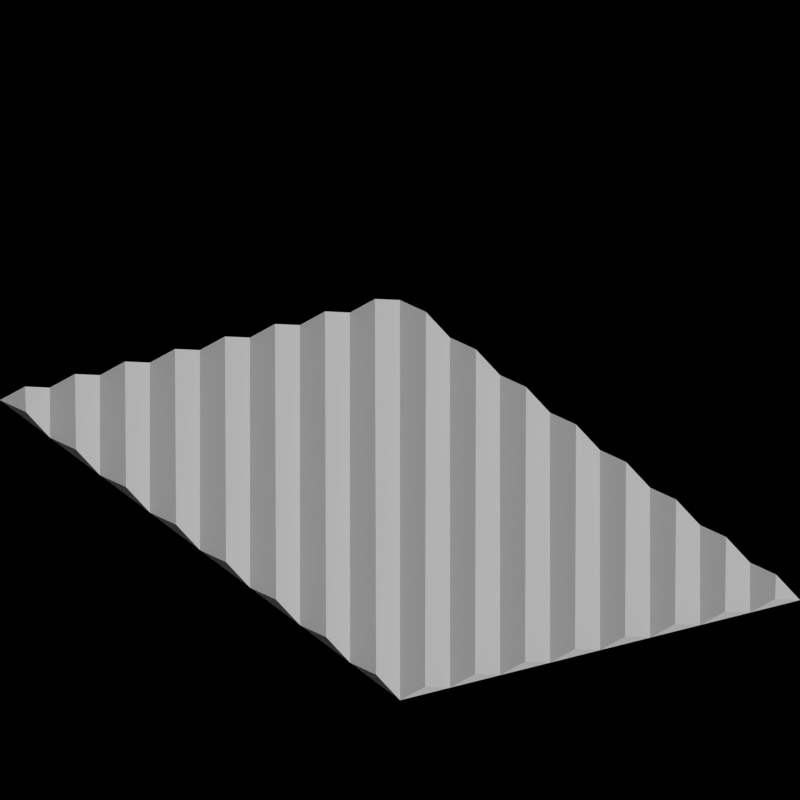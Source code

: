 # Source: terrain_fields.blend  (saved by Blender 2.63.0; exported with 4.5.12 LTS)
import bpy
from mathutils import Matrix  # noqa: F401  (used for matrix-valued properties, if any)

bpy.ops.wm.read_factory_settings(use_empty=True)
scene = bpy.context.scene
scene.name = 'Scene'

# ---- collections
col_collection_1 = bpy.data.collections.new('Collection 1'); scene.collection.children.link(col_collection_1)

# ---- materials (node trees are filled in below, after node groups)
mat_grass_gold1 = bpy.data.materials.new('Grass_Gold1')
mat_grass_gold1.alpha_threshold = 0.0
mat_grass_gold1.use_transparent_shadow = False
mat_grass_gold1.diffuse_color = (0.402, 0.3811, 0.08534, 1.0)
mat_grass_gold1.roughness = 0.5
mat_grass_gold1.line_color = (0.0, 0.0, 0.0, 1.0)
mat_grass_green1 = bpy.data.materials.new('Grass_Green1')
mat_grass_green1.alpha_threshold = 0.0
mat_grass_green1.use_transparent_shadow = False
mat_grass_green1.diffuse_color = (0.1283, 0.402, 0.1214, 1.0)
mat_grass_green1.roughness = 0.5
mat_grass_green1.line_color = (0.0, 0.0, 0.0, 1.0)
mat_mud_normal = bpy.data.materials.new('Mud_Normal')

# ---- material node trees

# ---- world
world_world = bpy.data.worlds.new('World'); scene.world = world_world
world_world.color = (0.0, 0.0, 0.0)
world_world.use_sun_shadow = False
world_world.sun_shadow_jitter_overblur = 0.0
world_world.cycles.sampling_method = 'MANUAL'
world_world.cycles.sample_map_resolution = 256
world_world.light_settings.ao_factor = 0.5

# ---- cameras
cam_camera = bpy.data.cameras.new('Camera')
cam_camera.type = 'ORTHO'
cam_camera.clip_end = 100.0
cam_camera.lens = 35.0
cam_camera.sensor_width = 32.0
cam_camera.sensor_height = 18.0
cam_camera.ortho_scale = 2.828
cam_camera.dof.focus_distance = 0.0
cam_camera.dof.aperture_fstop = 128.0

# ---- lights
light_lamp_004 = bpy.data.lights.new('Lamp.004', 'SUN')
light_lamp_004.transmission_factor = 0.0
light_lamp_004.cutoff_distance = 30.0
light_lamp_004.angle = 1.571
light_lamp_004.energy = 1.0
light_lamp_004.shadow_buffer_clip_start = 1.001
light_lamp_004.shadow_soft_size = 1.0
light_lamp_004.shadow_cascade_max_distance = 1000.0
light_lamp_004.cycles.use_multiple_importance_sampling = False
light_lamp_003 = bpy.data.lights.new('Lamp.003', 'SUN')
light_lamp_003.transmission_factor = 0.0
light_lamp_003.cutoff_distance = 30.0
light_lamp_003.use_shadow = False
light_lamp_003.angle = 1.571
light_lamp_003.energy = 1.0
light_lamp_003.shadow_buffer_clip_start = 1.001
light_lamp_003.shadow_soft_size = 1.0
light_lamp_003.shadow_cascade_max_distance = 1000.0
light_lamp_003.cycles.use_multiple_importance_sampling = False

# ---- meshes
me_plane_005 = bpy.data.meshes.new('Plane.005')
me_plane_005.from_pydata([(-24.0, -1.0, 0.4083), (-26.0, -1.0, 0.8166), (-24.0, 1.0, 0.0), (-26.0, 1.0, 0.4083), (-21.0, -1.0, 0.4083), (-21.0, 1.0, 0.4083), (-19.0, -1.0, 0.4083), (-19.0, 1.0, 0.0), (-16.0, -1.0, 0.4083), (-16.0, 1.0, 0.0), (-14.0, -1.0, 0.0), (-14.0, 1.0, 0.4083), (-9.0, -1.0, 0.0), (-11.0, -1.0, 0.4083), (-9.0, 1.0, 0.0), (-11.0, 1.0, 0.4083), (-6.0, -1.0, 0.4083), (-6.0, 1.0, 0.0), (-4.0, -1.0, 0.0), (-4.0, 1.0, 0.0), (1.0, -1.0, 0.0), (-1.0, -1.0, 0.0), (1.0, 1.0, 0.0), (-1.0, 1.0, 0.0), (-24.0, -1.0, 0.4583), (-26.0, -1.0, 0.8666), (-24.0, 1.0, 0.05), (-26.0, 1.0, 0.4583), (-21.0, -1.0, 0.4583), (-21.0, 1.0, 0.4583), (-19.0, -1.0, 0.4583), (-19.0, 1.0, 0.05), (-16.0, -1.0, 0.4583), (-16.0, 1.0, 0.05), (-14.0, -1.0, 0.05), (-14.0, 1.0, 0.4583), (-9.0, -1.0, 0.05), (-11.0, -1.0, 0.4583), (-9.0, 1.0, 0.05), (-11.0, 1.0, 0.4583), (-6.0, -1.0, 0.4583), (-6.0, 1.0, 0.05), (-4.0, -1.0, 0.05), (-4.0, 1.0, 0.05), (1.0, -1.0, 0.05), (-1.0, -1.0, 0.05), (1.0, 1.0, 0.05), (-1.0, 1.0, 0.05)], [], [(2, 0, 1, 3), (6, 5, 7), (4, 5, 6), (10, 9, 11), (8, 9, 10), (14, 12, 13, 15), (18, 17, 19), (16, 17, 18), (22, 20, 21, 23), (26, 27, 25, 24), (30, 31, 29), (28, 30, 29), (34, 35, 33), (32, 34, 33), (38, 39, 37, 36), (42, 43, 41), (40, 42, 41), (46, 47, 45, 44), (8, 32, 33, 9), (4, 28, 29, 5), (47, 23, 21, 45), (43, 19, 17, 41), (38, 14, 15, 39), (34, 10, 11, 35), (30, 6, 7, 31), (0, 24, 25, 1), (44, 20, 22, 46), (40, 16, 18, 42), (39, 15, 13, 37), (35, 11, 9, 33), (31, 7, 5, 29), (26, 2, 3, 27), (36, 12, 14, 38), (32, 8, 10, 34), (28, 4, 6, 30), (27, 3, 1, 25), (20, 44, 45, 21), (16, 40, 41, 17), (24, 0, 2, 26), (46, 22, 23, 47), (42, 18, 19, 43), (12, 36, 37, 13)])
_uv = me_plane_005.uv_layers.new(name='UVMap')
_uv.uv.foreach_set('vector', [0.9428, 1.0, 0.9428, 0.05556, 0.0, 0.0, 0.0, 0.9444, 0.9706, 0.0003346, 0.0, 0.9702, 0.9996, 1.0, 0.0003352, 0.0, 0.0, 0.9702, 0.9706, 0.0003346, 0.9444, 1.39e-06, 0.05555, 0.9428, 1.0, 0.9428, 0.0, 0.0, 0.05555, 0.9428, 0.9444, 1.39e-06, 1.0, 0.9701, 1.0, 0.0, 9.252e-07, 1.156e-07, 0.0, 0.9701, 1.0, 0.02944, 0.02944, 1.0, 1.0, 1.0, 0.0, 0.0, 0.02944, 1.0, 1.0, 0.02944, 1.0, 1.0, 1.0, 0.0, 0.0, 0.0, 0.0, 1.0, 0.9428, 1.0, 0.0, 0.9444, 0.0, 0.0, 0.9428, 0.05556, 0.9706, 0.0003346, 0.9996, 1.0, 0.0, 0.9702, 0.0003352, 0.0, 0.9706, 0.0003346, 0.0, 0.9702, 0.9444, 1.39e-06, 1.0, 0.9428, 0.05555, 0.9428, 0.0, 0.0, 0.9444, 1.39e-06, 0.05555, 0.9428, 1.0, 0.9701, 0.0, 0.9701, 9.252e-07, 1.156e-07, 1.0, 0.0, 1.0, 0.02944, 1.0, 1.0, 0.02944, 1.0, 0.0, 0.0, 1.0, 0.02944, 0.02944, 1.0, 1.0, 1.0, 0.0, 1.0, 0.0, 0.0, 1.0, 0.0, 0.0, 0.0, 0.0, 0.0, 0.05555, 0.9428, 0.05555, 0.9428, 0.0003352, 0.0, 0.0003352, 0.0, 0.0, 0.9702, 0.0, 0.9702, 0.0, 1.0, 0.0, 1.0, 0.0, 0.0, 0.0, 0.0, 1.0, 1.0, 1.0, 1.0, 0.02944, 1.0, 0.02944, 1.0, 1.0, 0.9701, 1.0, 0.9701, 0.0, 0.9701, 0.0, 0.9701, 0.9444, 1.39e-06, 0.9444, 1.39e-06, 1.0, 0.9428, 1.0, 0.9428, 0.9706, 0.0003346, 0.9706, 0.0003346, 0.9996, 1.0, 0.9996, 1.0, 0.9428, 0.05556, 0.9428, 0.05556, 0.0, 0.0, 0.0, 0.0, 1.0, 0.0, 1.0, 0.0, 1.0, 1.0, 1.0, 1.0, 0.0, 0.0, 0.0, 0.0, 1.0, 0.02944, 1.0, 0.02944, 0.0, 0.9701, 0.0, 0.9701, 9.252e-07, 1.156e-07, 9.252e-07, 1.156e-07, 1.0, 0.9428, 1.0, 0.9428, 0.05555, 0.9428, 0.05555, 0.9428, 0.9996, 1.0, 0.9996, 1.0, 0.0, 0.9702, 0.0, 0.9702, 0.9428, 1.0, 0.9428, 1.0, 0.0, 0.9444, 0.0, 0.9444, 1.0, 0.0, 1.0, 0.0, 1.0, 0.9701, 1.0, 0.9701, 0.0, 0.0, 0.0, 0.0, 0.9444, 1.39e-06, 0.9444, 1.39e-06, 0.0003352, 0.0, 0.0003352, 0.0, 0.9706, 0.0003346, 0.9706, 0.0003346, 0.0, 0.9444, 0.0, 0.9444, 0.0, 0.0, 0.0, 0.0, 1.0, 0.0, 1.0, 0.0, 0.0, 0.0, 0.0, 0.0, 0.0, 0.0, 0.0, 0.0, 0.02944, 1.0, 0.02944, 1.0, 0.9428, 0.05556, 0.9428, 0.05556, 0.9428, 1.0, 0.9428, 1.0, 1.0, 1.0, 1.0, 1.0, 0.0, 1.0, 0.0, 1.0, 1.0, 0.02944, 1.0, 0.02944, 1.0, 1.0, 1.0, 1.0, 1.0, 0.0, 1.0, 0.0, 9.252e-07, 1.156e-07, 9.252e-07, 1.156e-07])
me_plane_005.materials.append(mat_grass_gold1)
me_plane_005.use_remesh_preserve_volume = False
me_plane_005.use_remesh_preserve_attributes = False
me_plane_005.use_mirror_vertex_groups = False
me_plane_005.update()
me_plane_010 = bpy.data.meshes.new('Plane.010')
me_plane_010.from_pydata([(-24.0, -1.0, 0.4083), (-26.0, -1.0, 0.8166), (-24.0, 1.0, 0.0), (-26.0, 1.0, 0.4083), (-21.0, -1.0, 0.4083), (-21.0, 1.0, 0.4083), (-19.0, -1.0, 0.4083), (-19.0, 1.0, 0.0), (-16.0, -1.0, 0.4083), (-16.0, 1.0, 0.0), (-14.0, -1.0, 0.0), (-14.0, 1.0, 0.4083), (-9.0, -1.0, 0.0), (-11.0, -1.0, 0.4083), (-9.0, 1.0, 0.0), (-11.0, 1.0, 0.4083), (-6.0, -1.0, 0.4083), (-6.0, 1.0, 0.0), (-4.0, -1.0, 0.0), (-4.0, 1.0, 0.0), (1.0, -1.0, 0.0), (-1.0, -1.0, 0.0), (1.0, 1.0, 0.0), (-1.0, 1.0, 0.0), (-24.0, -1.0, 0.2083), (-26.0, -1.0, 0.6166), (-24.0, 1.0, -0.2), (-26.0, 1.0, 0.2083), (-21.0, -1.0, 0.2083), (-21.0, 1.0, 0.2083), (-19.0, -1.0, 0.2083), (-19.0, 1.0, -0.2), (-16.0, -1.0, 0.2083), (-16.0, 1.0, -0.2), (-14.0, -1.0, -0.2), (-14.0, 1.0, 0.2083), (-9.0, -1.0, -0.2), (-11.0, -1.0, 0.2083), (-9.0, 1.0, -0.2), (-11.0, 1.0, 0.2083), (-6.0, -1.0, 0.2083), (-6.0, 1.0, -0.2), (-4.0, -1.0, -0.2), (-4.0, 1.0, -0.2), (1.0, -1.0, -0.2), (-1.0, -1.0, -0.2), (1.0, 1.0, -0.2), (-1.0, 1.0, -0.2)], [], [(2, 3, 1, 0), (6, 7, 5), (4, 6, 5), (10, 11, 9), (8, 10, 9), (14, 15, 13, 12), (18, 19, 17), (16, 18, 17), (22, 23, 21, 20), (26, 24, 25, 27), (30, 29, 31), (28, 29, 30), (34, 33, 35), (32, 33, 34), (38, 36, 37, 39), (42, 41, 43), (40, 41, 42), (46, 44, 45, 47), (8, 9, 33, 32), (4, 5, 29, 28), (47, 45, 21, 23), (43, 41, 17, 19), (38, 39, 15, 14), (34, 35, 11, 10), (30, 31, 7, 6), (0, 1, 25, 24), (44, 46, 22, 20), (40, 42, 18, 16), (39, 37, 13, 15), (35, 33, 9, 11), (31, 29, 5, 7), (26, 27, 3, 2), (36, 38, 14, 12), (32, 34, 10, 8), (28, 30, 6, 4), (27, 25, 1, 3), (20, 21, 45, 44), (16, 17, 41, 40), (24, 26, 2, 0), (46, 47, 23, 22), (42, 43, 19, 18), (12, 13, 37, 36)])
_uv = me_plane_010.uv_layers.new(name='UVMap')
_uv.uv.foreach_set('vector', [0.9428, 1.0, 0.0, 0.9444, 0.0, 0.0, 0.9428, 0.05556, 0.9706, 0.0003346, 0.9996, 1.0, 0.0, 0.9702, 0.0003352, 0.0, 0.9706, 0.0003346, 0.0, 0.9702, 0.9444, 1.39e-06, 1.0, 0.9428, 0.05555, 0.9428, 0.0, 0.0, 0.9444, 1.39e-06, 0.05555, 0.9428, 1.0, 0.9701, 0.0, 0.9701, 9.252e-07, 1.156e-07, 1.0, 0.0, 1.0, 0.02944, 1.0, 1.0, 0.02944, 1.0, 0.0, 0.0, 1.0, 0.02944, 0.02944, 1.0, 1.0, 1.0, 0.0, 1.0, 0.0, 0.0, 1.0, 0.0, 0.9428, 1.0, 0.9428, 0.05556, 0.0, 0.0, 0.0, 0.9444, 0.9706, 0.0003346, 0.0, 0.9702, 0.9996, 1.0, 0.0003352, 0.0, 0.0, 0.9702, 0.9706, 0.0003346, 0.9444, 1.39e-06, 0.05555, 0.9428, 1.0, 0.9428, 0.0, 0.0, 0.05555, 0.9428, 0.9444, 1.39e-06, 1.0, 0.9701, 1.0, 0.0, 9.252e-07, 1.156e-07, 0.0, 0.9701, 1.0, 0.02944, 0.02944, 1.0, 1.0, 1.0, 0.0, 0.0, 0.02944, 1.0, 1.0, 0.02944, 1.0, 1.0, 1.0, 0.0, 0.0, 0.0, 0.0, 1.0, 0.0, 0.0, 0.05555, 0.9428, 0.05555, 0.9428, 0.0, 0.0, 0.0003352, 0.0, 0.0, 0.9702, 0.0, 0.9702, 0.0003352, 0.0, 0.0, 1.0, 0.0, 0.0, 0.0, 0.0, 0.0, 1.0, 1.0, 1.0, 0.02944, 1.0, 0.02944, 1.0, 1.0, 1.0, 1.0, 0.9701, 0.0, 0.9701, 0.0, 0.9701, 1.0, 0.9701, 0.9444, 1.39e-06, 1.0, 0.9428, 1.0, 0.9428, 0.9444, 1.39e-06, 0.9706, 0.0003346, 0.9996, 1.0, 0.9996, 1.0, 0.9706, 0.0003346, 0.9428, 0.05556, 0.0, 0.0, 0.0, 0.0, 0.9428, 0.05556, 1.0, 0.0, 1.0, 1.0, 1.0, 1.0, 1.0, 0.0, 0.0, 0.0, 1.0, 0.02944, 1.0, 0.02944, 0.0, 0.0, 0.0, 0.9701, 9.252e-07, 1.156e-07, 9.252e-07, 1.156e-07, 0.0, 0.9701, 1.0, 0.9428, 0.05555, 0.9428, 0.05555, 0.9428, 1.0, 0.9428, 0.9996, 1.0, 0.0, 0.9702, 0.0, 0.9702, 0.9996, 1.0, 0.9428, 1.0, 0.0, 0.9444, 0.0, 0.9444, 0.9428, 1.0, 1.0, 0.0, 1.0, 0.9701, 1.0, 0.9701, 1.0, 0.0, 0.0, 0.0, 0.9444, 1.39e-06, 0.9444, 1.39e-06, 0.0, 0.0, 0.0003352, 0.0, 0.9706, 0.0003346, 0.9706, 0.0003346, 0.0003352, 0.0, 0.0, 0.9444, 0.0, 0.0, 0.0, 0.0, 0.0, 0.9444, 1.0, 0.0, 0.0, 0.0, 0.0, 0.0, 1.0, 0.0, 0.0, 0.0, 0.02944, 1.0, 0.02944, 1.0, 0.0, 0.0, 0.9428, 0.05556, 0.9428, 1.0, 0.9428, 1.0, 0.9428, 0.05556, 1.0, 1.0, 0.0, 1.0, 0.0, 1.0, 1.0, 1.0, 1.0, 0.02944, 1.0, 1.0, 1.0, 1.0, 1.0, 0.02944, 1.0, 0.0, 9.252e-07, 1.156e-07, 9.252e-07, 1.156e-07, 1.0, 0.0])
me_plane_010.materials.append(mat_grass_gold1)
me_plane_010.use_remesh_preserve_volume = False
me_plane_010.use_remesh_preserve_attributes = False
me_plane_010.use_mirror_vertex_groups = False
me_plane_010.update()
me_plane_004 = bpy.data.meshes.new('Plane.004')
me_plane_004.from_pydata([(-24.0, -1.0, 0.4083), (-26.0, -1.0, 0.8166), (-24.0, 1.0, 0.0), (-26.0, 1.0, 0.4083), (-21.0, -1.0, 0.4083), (-21.0, 1.0, 0.4083), (-19.0, -1.0, 0.4083), (-19.0, 1.0, 0.0), (-16.0, -1.0, 0.4083), (-16.0, 1.0, 0.0), (-14.0, -1.0, 0.0), (-14.0, 1.0, 0.4083), (-9.0, -1.0, 0.0), (-11.0, -1.0, 0.4083), (-9.0, 1.0, 0.0), (-11.0, 1.0, 0.4083), (-6.0, -1.0, 0.4083), (-6.0, 1.0, 0.0), (-4.0, -1.0, 0.0), (-4.0, 1.0, 0.0), (1.0, -1.0, 0.0), (-1.0, -1.0, 0.0), (1.0, 1.0, 0.0), (-1.0, 1.0, 0.0), (-24.0, -1.0, 0.4583), (-26.0, -1.0, 0.8666), (-24.0, 1.0, 0.05), (-26.0, 1.0, 0.4583), (-21.0, -1.0, 0.4583), (-21.0, 1.0, 0.4583), (-19.0, -1.0, 0.4583), (-19.0, 1.0, 0.05), (-16.0, -1.0, 0.4583), (-16.0, 1.0, 0.05), (-14.0, -1.0, 0.05), (-14.0, 1.0, 0.4583), (-9.0, -1.0, 0.05), (-11.0, -1.0, 0.4583), (-9.0, 1.0, 0.05), (-11.0, 1.0, 0.4583), (-6.0, -1.0, 0.4583), (-6.0, 1.0, 0.05), (-4.0, -1.0, 0.05), (-4.0, 1.0, 0.05), (1.0, -1.0, 0.05), (-1.0, -1.0, 0.05), (1.0, 1.0, 0.05), (-1.0, 1.0, 0.05)], [], [(2, 0, 1, 3), (6, 5, 7), (4, 5, 6), (10, 9, 11), (8, 9, 10), (14, 12, 13, 15), (18, 17, 19), (16, 17, 18), (22, 20, 21, 23), (26, 27, 25, 24), (30, 31, 29), (28, 30, 29), (34, 35, 33), (32, 34, 33), (38, 39, 37, 36), (42, 43, 41), (40, 42, 41), (46, 47, 45, 44), (27, 3, 1, 25), (20, 44, 45, 21), (16, 40, 41, 17), (24, 0, 2, 26), (46, 22, 23, 47), (42, 18, 19, 43), (12, 36, 37, 13), (8, 32, 33, 9), (4, 28, 29, 5), (47, 23, 21, 45), (43, 19, 17, 41), (38, 14, 15, 39), (34, 10, 11, 35), (30, 6, 7, 31), (0, 24, 25, 1), (44, 20, 22, 46), (40, 16, 18, 42), (39, 15, 13, 37), (35, 11, 9, 33), (31, 7, 5, 29), (26, 2, 3, 27), (36, 12, 14, 38), (32, 8, 10, 34), (28, 4, 6, 30)])
_uv = me_plane_004.uv_layers.new(name='UVMap')
_uv.uv.foreach_set('vector', [0.9428, 1.0, 0.9428, 0.05556, 0.0, 0.0, 0.0, 0.9444, 0.9706, 0.0003346, 0.0, 0.9702, 0.9996, 1.0, 0.0003352, 0.0, 0.0, 0.9702, 0.9706, 0.0003346, 0.9444, 1.39e-06, 0.05555, 0.9428, 1.0, 0.9428, 0.0, 0.0, 0.05555, 0.9428, 0.9444, 1.39e-06, 1.0, 0.9701, 1.0, 0.0, 9.252e-07, 1.156e-07, 0.0, 0.9701, 1.0, 0.02944, 0.02944, 1.0, 1.0, 1.0, 0.0, 0.0, 0.02944, 1.0, 1.0, 0.02944, 1.0, 1.0, 1.0, 0.0, 0.0, 0.0, 0.0, 1.0, 0.9428, 1.0, 0.0, 0.9444, 0.0, 0.0, 0.9428, 0.05556, 0.9706, 0.0003346, 0.9996, 1.0, 0.0, 0.9702, 0.0003352, 0.0, 0.9706, 0.0003346, 0.0, 0.9702, 0.9444, 1.39e-06, 1.0, 0.9428, 0.05555, 0.9428, 0.0, 0.0, 0.9444, 1.39e-06, 0.05555, 0.9428, 1.0, 0.9701, 0.0, 0.9701, 9.252e-07, 1.156e-07, 1.0, 0.0, 1.0, 0.02944, 1.0, 1.0, 0.02944, 1.0, 0.0, 0.0, 1.0, 0.02944, 0.02944, 1.0, 1.0, 1.0, 0.0, 1.0, 0.0, 0.0, 1.0, 0.0, 0.0, 0.9444, 0.0, 0.9444, 0.0, 0.0, 0.0, 0.0, 1.0, 0.0, 1.0, 0.0, 0.0, 0.0, 0.0, 0.0, 0.0, 0.0, 0.0, 0.0, 0.02944, 1.0, 0.02944, 1.0, 0.9428, 0.05556, 0.9428, 0.05556, 0.9428, 1.0, 0.9428, 1.0, 1.0, 1.0, 1.0, 1.0, 0.0, 1.0, 0.0, 1.0, 1.0, 0.02944, 1.0, 0.02944, 1.0, 1.0, 1.0, 1.0, 1.0, 0.0, 1.0, 0.0, 9.252e-07, 1.156e-07, 9.252e-07, 1.156e-07, 0.0, 0.0, 0.0, 0.0, 0.05555, 0.9428, 0.05555, 0.9428, 0.0003352, 0.0, 0.0003352, 0.0, 0.0, 0.9702, 0.0, 0.9702, 0.0, 1.0, 0.0, 1.0, 0.0, 0.0, 0.0, 0.0, 1.0, 1.0, 1.0, 1.0, 0.02944, 1.0, 0.02944, 1.0, 1.0, 0.9701, 1.0, 0.9701, 0.0, 0.9701, 0.0, 0.9701, 0.9444, 1.39e-06, 0.9444, 1.39e-06, 1.0, 0.9428, 1.0, 0.9428, 0.9706, 0.0003346, 0.9706, 0.0003346, 0.9996, 1.0, 0.9996, 1.0, 0.9428, 0.05556, 0.9428, 0.05556, 0.0, 0.0, 0.0, 0.0, 1.0, 0.0, 1.0, 0.0, 1.0, 1.0, 1.0, 1.0, 0.0, 0.0, 0.0, 0.0, 1.0, 0.02944, 1.0, 0.02944, 0.0, 0.9701, 0.0, 0.9701, 9.252e-07, 1.156e-07, 9.252e-07, 1.156e-07, 1.0, 0.9428, 1.0, 0.9428, 0.05555, 0.9428, 0.05555, 0.9428, 0.9996, 1.0, 0.9996, 1.0, 0.0, 0.9702, 0.0, 0.9702, 0.9428, 1.0, 0.9428, 1.0, 0.0, 0.9444, 0.0, 0.9444, 1.0, 0.0, 1.0, 0.0, 1.0, 0.9701, 1.0, 0.9701, 0.0, 0.0, 0.0, 0.0, 0.9444, 1.39e-06, 0.9444, 1.39e-06, 0.0003352, 0.0, 0.0003352, 0.0, 0.9706, 0.0003346, 0.9706, 0.0003346])
me_plane_004.materials.append(mat_grass_green1)
me_plane_004.use_remesh_preserve_volume = False
me_plane_004.use_remesh_preserve_attributes = False
me_plane_004.use_mirror_vertex_groups = False
me_plane_004.update()
me_plane_011 = bpy.data.meshes.new('Plane.011')
me_plane_011.from_pydata([(-24.0, -1.0, 0.4083), (-26.0, -1.0, 0.8166), (-24.0, 1.0, 0.0), (-26.0, 1.0, 0.4083), (-21.0, -1.0, 0.4083), (-21.0, 1.0, 0.4083), (-19.0, -1.0, 0.4083), (-19.0, 1.0, 0.0), (-16.0, -1.0, 0.4083), (-16.0, 1.0, 0.0), (-14.0, -1.0, 0.0), (-14.0, 1.0, 0.4083), (-9.0, -1.0, 0.0), (-11.0, -1.0, 0.4083), (-9.0, 1.0, 0.0), (-11.0, 1.0, 0.4083), (-6.0, -1.0, 0.4083), (-6.0, 1.0, 0.0), (-4.0, -1.0, 0.0), (-4.0, 1.0, 0.0), (1.0, -1.0, 0.0), (-1.0, -1.0, 0.0), (1.0, 1.0, 0.0), (-1.0, 1.0, 0.0), (-24.0, -1.0, 0.2583), (-26.0, -1.0, 0.6666), (-24.0, 1.0, -0.15), (-26.0, 1.0, 0.2583), (-21.0, -1.0, 0.2583), (-21.0, 1.0, 0.2583), (-19.0, -1.0, 0.2583), (-19.0, 1.0, -0.15), (-16.0, -1.0, 0.2583), (-16.0, 1.0, -0.15), (-14.0, -1.0, -0.15), (-14.0, 1.0, 0.2583), (-9.0, -1.0, -0.15), (-11.0, -1.0, 0.2583), (-9.0, 1.0, -0.15), (-11.0, 1.0, 0.2583), (-6.0, -1.0, 0.2583), (-6.0, 1.0, -0.15), (-4.0, -1.0, -0.15), (-4.0, 1.0, -0.15), (1.0, -1.0, -0.15), (-1.0, -1.0, -0.15), (1.0, 1.0, -0.15), (-1.0, 1.0, -0.15)], [], [(2, 3, 1, 0), (6, 7, 5), (4, 6, 5), (10, 11, 9), (8, 10, 9), (14, 15, 13, 12), (18, 19, 17), (16, 18, 17), (22, 23, 21, 20), (26, 24, 25, 27), (30, 29, 31), (28, 29, 30), (34, 33, 35), (32, 33, 34), (38, 36, 37, 39), (42, 41, 43), (40, 41, 42), (46, 44, 45, 47), (8, 9, 33, 32), (4, 5, 29, 28), (47, 45, 21, 23), (43, 41, 17, 19), (38, 39, 15, 14), (34, 35, 11, 10), (30, 31, 7, 6), (0, 1, 25, 24), (44, 46, 22, 20), (40, 42, 18, 16), (39, 37, 13, 15), (35, 33, 9, 11), (31, 29, 5, 7), (26, 27, 3, 2), (36, 38, 14, 12), (32, 34, 10, 8), (28, 30, 6, 4), (27, 25, 1, 3), (20, 21, 45, 44), (16, 17, 41, 40), (24, 26, 2, 0), (46, 47, 23, 22), (42, 43, 19, 18), (12, 13, 37, 36)])
_uv = me_plane_011.uv_layers.new(name='UVMap')
_uv.uv.foreach_set('vector', [0.9428, 1.0, 0.0, 0.9444, 0.0, 0.0, 0.9428, 0.05556, 0.9706, 0.0003346, 0.9996, 1.0, 0.0, 0.9702, 0.0003352, 0.0, 0.9706, 0.0003346, 0.0, 0.9702, 0.9444, 1.39e-06, 1.0, 0.9428, 0.05555, 0.9428, 0.0, 0.0, 0.9444, 1.39e-06, 0.05555, 0.9428, 1.0, 0.9701, 0.0, 0.9701, 9.252e-07, 1.156e-07, 1.0, 0.0, 1.0, 0.02944, 1.0, 1.0, 0.02944, 1.0, 0.0, 0.0, 1.0, 0.02944, 0.02944, 1.0, 1.0, 1.0, 0.0, 1.0, 0.0, 0.0, 1.0, 0.0, 0.9428, 1.0, 0.9428, 0.05556, 0.0, 0.0, 0.0, 0.9444, 0.9706, 0.0003346, 0.0, 0.9702, 0.9996, 1.0, 0.0003352, 0.0, 0.0, 0.9702, 0.9706, 0.0003346, 0.9444, 1.39e-06, 0.05555, 0.9428, 1.0, 0.9428, 0.0, 0.0, 0.05555, 0.9428, 0.9444, 1.39e-06, 1.0, 0.9701, 1.0, 0.0, 9.252e-07, 1.156e-07, 0.0, 0.9701, 1.0, 0.02944, 0.02944, 1.0, 1.0, 1.0, 0.0, 0.0, 0.02944, 1.0, 1.0, 0.02944, 1.0, 1.0, 1.0, 0.0, 0.0, 0.0, 0.0, 1.0, 0.0, 0.0, 0.05555, 0.9428, 0.05555, 0.9428, 0.0, 0.0, 0.0003352, 0.0, 0.0, 0.9702, 0.0, 0.9702, 0.0003352, 0.0, 0.0, 1.0, 0.0, 0.0, 0.0, 0.0, 0.0, 1.0, 1.0, 1.0, 0.02944, 1.0, 0.02944, 1.0, 1.0, 1.0, 1.0, 0.9701, 0.0, 0.9701, 0.0, 0.9701, 1.0, 0.9701, 0.9444, 1.39e-06, 1.0, 0.9428, 1.0, 0.9428, 0.9444, 1.39e-06, 0.9706, 0.0003346, 0.9996, 1.0, 0.9996, 1.0, 0.9706, 0.0003346, 0.9428, 0.05556, 0.0, 0.0, 0.0, 0.0, 0.9428, 0.05556, 1.0, 0.0, 1.0, 1.0, 1.0, 1.0, 1.0, 0.0, 0.0, 0.0, 1.0, 0.02944, 1.0, 0.02944, 0.0, 0.0, 0.0, 0.9701, 9.252e-07, 1.156e-07, 9.252e-07, 1.156e-07, 0.0, 0.9701, 1.0, 0.9428, 0.05555, 0.9428, 0.05555, 0.9428, 1.0, 0.9428, 0.9996, 1.0, 0.0, 0.9702, 0.0, 0.9702, 0.9996, 1.0, 0.9428, 1.0, 0.0, 0.9444, 0.0, 0.9444, 0.9428, 1.0, 1.0, 0.0, 1.0, 0.9701, 1.0, 0.9701, 1.0, 0.0, 0.0, 0.0, 0.9444, 1.39e-06, 0.9444, 1.39e-06, 0.0, 0.0, 0.0003352, 0.0, 0.9706, 0.0003346, 0.9706, 0.0003346, 0.0003352, 0.0, 0.0, 0.9444, 0.0, 0.0, 0.0, 0.0, 0.0, 0.9444, 1.0, 0.0, 0.0, 0.0, 0.0, 0.0, 1.0, 0.0, 0.0, 0.0, 0.02944, 1.0, 0.02944, 1.0, 0.0, 0.0, 0.9428, 0.05556, 0.9428, 1.0, 0.9428, 1.0, 0.9428, 0.05556, 1.0, 1.0, 0.0, 1.0, 0.0, 1.0, 1.0, 1.0, 1.0, 0.02944, 1.0, 1.0, 1.0, 1.0, 1.0, 0.02944, 1.0, 0.0, 9.252e-07, 1.156e-07, 9.252e-07, 1.156e-07, 1.0, 0.0])
me_plane_011.materials.append(mat_grass_gold1)
me_plane_011.use_remesh_preserve_volume = False
me_plane_011.use_remesh_preserve_attributes = False
me_plane_011.use_mirror_vertex_groups = False
me_plane_011.update()
me_plane_008 = bpy.data.meshes.new('Plane.008')
me_plane_008.from_pydata([(-24.0, -1.0, 0.4083), (-26.0, -1.0, 0.8166), (-24.0, 1.0, 0.0), (-26.0, 1.0, 0.4083), (-21.0, -1.0, 0.4083), (-21.0, 1.0, 0.4083), (-19.0, -1.0, 0.4083), (-19.0, 1.0, 0.0), (-16.0, -1.0, 0.4083), (-16.0, 1.0, 0.0), (-14.0, -1.0, 0.0), (-14.0, 1.0, 0.4083), (-9.0, -1.0, 0.0), (-11.0, -1.0, 0.4083), (-9.0, 1.0, 0.0), (-11.0, 1.0, 0.4083), (-6.0, -1.0, 0.4083), (-6.0, 1.0, 0.0), (-4.0, -1.0, 0.0), (-4.0, 1.0, 0.0), (1.0, -1.0, 0.0), (-1.0, -1.0, 0.0), (1.0, 1.0, 0.0), (-1.0, 1.0, 0.0), (-24.0, -1.0, 0.3083), (-26.0, -1.0, 0.7166), (-24.0, 1.0, -0.1), (-26.0, 1.0, 0.3083), (-21.0, -1.0, 0.3083), (-21.0, 1.0, 0.3083), (-19.0, -1.0, 0.3083), (-19.0, 1.0, -0.1), (-16.0, -1.0, 0.3083), (-16.0, 1.0, -0.1), (-14.0, -1.0, -0.1), (-14.0, 1.0, 0.3083), (-9.0, -1.0, -0.1), (-11.0, -1.0, 0.3083), (-9.0, 1.0, -0.1), (-11.0, 1.0, 0.3083), (-6.0, -1.0, 0.3083), (-6.0, 1.0, -0.1), (-4.0, -1.0, -0.1), (-4.0, 1.0, -0.1), (1.0, -1.0, -0.1), (-1.0, -1.0, -0.1), (1.0, 1.0, -0.1), (-1.0, 1.0, -0.1)], [], [(2, 3, 1, 0), (6, 7, 5), (4, 6, 5), (10, 11, 9), (8, 10, 9), (14, 15, 13, 12), (18, 19, 17), (16, 18, 17), (22, 23, 21, 20), (26, 24, 25, 27), (30, 29, 31), (28, 29, 30), (34, 33, 35), (32, 33, 34), (38, 36, 37, 39), (42, 41, 43), (40, 41, 42), (46, 44, 45, 47), (20, 21, 45, 44), (16, 17, 41, 40), (24, 26, 2, 0), (46, 47, 23, 22), (42, 43, 19, 18), (12, 13, 37, 36), (8, 9, 33, 32), (4, 5, 29, 28), (47, 45, 21, 23), (43, 41, 17, 19), (38, 39, 15, 14), (34, 35, 11, 10), (30, 31, 7, 6), (0, 1, 25, 24), (44, 46, 22, 20), (40, 42, 18, 16), (39, 37, 13, 15), (35, 33, 9, 11), (31, 29, 5, 7), (26, 27, 3, 2), (36, 38, 14, 12), (32, 34, 10, 8), (28, 30, 6, 4), (27, 25, 1, 3)])
_uv = me_plane_008.uv_layers.new(name='UVMap')
_uv.uv.foreach_set('vector', [0.9428, 1.0, 0.0, 0.9444, 0.0, 0.0, 0.9428, 0.05556, 0.9706, 0.0003346, 0.9996, 1.0, 0.0, 0.9702, 0.0003352, 0.0, 0.9706, 0.0003346, 0.0, 0.9702, 0.9444, 1.39e-06, 1.0, 0.9428, 0.05555, 0.9428, 0.0, 0.0, 0.9444, 1.39e-06, 0.05555, 0.9428, 1.0, 0.9701, 0.0, 0.9701, 9.252e-07, 1.156e-07, 1.0, 0.0, 1.0, 0.02944, 1.0, 1.0, 0.02944, 1.0, 0.0, 0.0, 1.0, 0.02944, 0.02944, 1.0, 1.0, 1.0, 0.0, 1.0, 0.0, 0.0, 1.0, 0.0, 0.9428, 1.0, 0.9428, 0.05556, 0.0, 0.0, 0.0, 0.9444, 0.9706, 0.0003346, 0.0, 0.9702, 0.9996, 1.0, 0.0003352, 0.0, 0.0, 0.9702, 0.9706, 0.0003346, 0.9444, 1.39e-06, 0.05555, 0.9428, 1.0, 0.9428, 0.0, 0.0, 0.05555, 0.9428, 0.9444, 1.39e-06, 1.0, 0.9701, 1.0, 0.0, 9.252e-07, 1.156e-07, 0.0, 0.9701, 1.0, 0.02944, 0.02944, 1.0, 1.0, 1.0, 0.0, 0.0, 0.02944, 1.0, 1.0, 0.02944, 1.0, 1.0, 1.0, 0.0, 0.0, 0.0, 0.0, 1.0, 1.0, 0.0, 0.0, 0.0, 0.0, 0.0, 1.0, 0.0, 0.0, 0.0, 0.02944, 1.0, 0.02944, 1.0, 0.0, 0.0, 0.9428, 0.05556, 0.9428, 1.0, 0.9428, 1.0, 0.9428, 0.05556, 1.0, 1.0, 0.0, 1.0, 0.0, 1.0, 1.0, 1.0, 1.0, 0.02944, 1.0, 1.0, 1.0, 1.0, 1.0, 0.02944, 1.0, 0.0, 9.252e-07, 1.156e-07, 9.252e-07, 1.156e-07, 1.0, 0.0, 0.0, 0.0, 0.05555, 0.9428, 0.05555, 0.9428, 0.0, 0.0, 0.0003352, 0.0, 0.0, 0.9702, 0.0, 0.9702, 0.0003352, 0.0, 0.0, 1.0, 0.0, 0.0, 0.0, 0.0, 0.0, 1.0, 1.0, 1.0, 0.02944, 1.0, 0.02944, 1.0, 1.0, 1.0, 1.0, 0.9701, 0.0, 0.9701, 0.0, 0.9701, 1.0, 0.9701, 0.9444, 1.39e-06, 1.0, 0.9428, 1.0, 0.9428, 0.9444, 1.39e-06, 0.9706, 0.0003346, 0.9996, 1.0, 0.9996, 1.0, 0.9706, 0.0003346, 0.9428, 0.05556, 0.0, 0.0, 0.0, 0.0, 0.9428, 0.05556, 1.0, 0.0, 1.0, 1.0, 1.0, 1.0, 1.0, 0.0, 0.0, 0.0, 1.0, 0.02944, 1.0, 0.02944, 0.0, 0.0, 0.0, 0.9701, 9.252e-07, 1.156e-07, 9.252e-07, 1.156e-07, 0.0, 0.9701, 1.0, 0.9428, 0.05555, 0.9428, 0.05555, 0.9428, 1.0, 0.9428, 0.9996, 1.0, 0.0, 0.9702, 0.0, 0.9702, 0.9996, 1.0, 0.9428, 1.0, 0.0, 0.9444, 0.0, 0.9444, 0.9428, 1.0, 1.0, 0.0, 1.0, 0.9701, 1.0, 0.9701, 1.0, 0.0, 0.0, 0.0, 0.9444, 1.39e-06, 0.9444, 1.39e-06, 0.0, 0.0, 0.0003352, 0.0, 0.9706, 0.0003346, 0.9706, 0.0003346, 0.0003352, 0.0, 0.0, 0.9444, 0.0, 0.0, 0.0, 0.0, 0.0, 0.9444])
me_plane_008.materials.append(mat_grass_gold1)
me_plane_008.use_remesh_preserve_volume = False
me_plane_008.use_remesh_preserve_attributes = False
me_plane_008.use_mirror_vertex_groups = False
me_plane_008.update()
me_plane_009 = bpy.data.meshes.new('Plane.009')
me_plane_009.from_pydata([(-24.0, -1.0, 0.4083), (-26.0, -1.0, 0.8166), (-24.0, 1.0, 0.0), (-26.0, 1.0, 0.4083), (-21.0, -1.0, 0.4083), (-21.0, 1.0, 0.4083), (-19.0, -1.0, 0.4083), (-19.0, 1.0, 0.0), (-16.0, -1.0, 0.4083), (-16.0, 1.0, 0.0), (-14.0, -1.0, 0.0), (-14.0, 1.0, 0.4083), (-9.0, -1.0, 0.0), (-11.0, -1.0, 0.4083), (-9.0, 1.0, 0.0), (-11.0, 1.0, 0.4083), (-6.0, -1.0, 0.4083), (-6.0, 1.0, 0.0), (-4.0, -1.0, 0.0), (-4.0, 1.0, 0.0), (1.0, -1.0, 0.0), (-1.0, -1.0, 0.0), (1.0, 1.0, 0.0), (-1.0, 1.0, 0.0), (-24.0, -1.0, 0.5083), (-26.0, -1.0, 0.9166), (-24.0, 1.0, 0.1), (-26.0, 1.0, 0.5083), (-21.0, -1.0, 0.5083), (-21.0, 1.0, 0.5083), (-19.0, -1.0, 0.5083), (-19.0, 1.0, 0.1), (-16.0, -1.0, 0.5083), (-16.0, 1.0, 0.1), (-14.0, -1.0, 0.1), (-14.0, 1.0, 0.5083), (-9.0, -1.0, 0.1), (-11.0, -1.0, 0.5083), (-9.0, 1.0, 0.1), (-11.0, 1.0, 0.5083), (-6.0, -1.0, 0.5083), (-6.0, 1.0, 0.1), (-4.0, -1.0, 0.1), (-4.0, 1.0, 0.1), (1.0, -1.0, 0.1), (-1.0, -1.0, 0.1), (1.0, 1.0, 0.1), (-1.0, 1.0, 0.1)], [], [(2, 0, 1, 3), (6, 5, 7), (4, 5, 6), (10, 9, 11), (8, 9, 10), (14, 12, 13, 15), (18, 17, 19), (16, 17, 18), (22, 20, 21, 23), (26, 27, 25, 24), (30, 31, 29), (28, 30, 29), (34, 35, 33), (32, 34, 33), (38, 39, 37, 36), (42, 43, 41), (40, 42, 41), (46, 47, 45, 44), (20, 44, 45, 21), (16, 40, 41, 17), (24, 0, 2, 26), (46, 22, 23, 47), (42, 18, 19, 43), (12, 36, 37, 13), (8, 32, 33, 9), (4, 28, 29, 5), (47, 23, 21, 45), (43, 19, 17, 41), (38, 14, 15, 39), (34, 10, 11, 35), (30, 6, 7, 31), (0, 24, 25, 1), (44, 20, 22, 46), (40, 16, 18, 42), (39, 15, 13, 37), (35, 11, 9, 33), (31, 7, 5, 29), (26, 2, 3, 27), (36, 12, 14, 38), (32, 8, 10, 34), (28, 4, 6, 30), (27, 3, 1, 25)])
_uv = me_plane_009.uv_layers.new(name='UVMap')
_uv.uv.foreach_set('vector', [0.9428, 1.0, 0.9428, 0.05556, 0.0, 0.0, 0.0, 0.9444, 0.9706, 0.0003346, 0.0, 0.9702, 0.9996, 1.0, 0.0003352, 0.0, 0.0, 0.9702, 0.9706, 0.0003346, 0.9444, 1.39e-06, 0.05555, 0.9428, 1.0, 0.9428, 0.0, 0.0, 0.05555, 0.9428, 0.9444, 1.39e-06, 1.0, 0.9701, 1.0, 0.0, 9.252e-07, 1.156e-07, 0.0, 0.9701, 1.0, 0.02944, 0.02944, 1.0, 1.0, 1.0, 0.0, 0.0, 0.02944, 1.0, 1.0, 0.02944, 1.0, 1.0, 1.0, 0.0, 0.0, 0.0, 0.0, 1.0, 0.9428, 1.0, 0.0, 0.9444, 0.0, 0.0, 0.9428, 0.05556, 0.9706, 0.0003346, 0.9996, 1.0, 0.0, 0.9702, 0.0003352, 0.0, 0.9706, 0.0003346, 0.0, 0.9702, 0.9444, 1.39e-06, 1.0, 0.9428, 0.05555, 0.9428, 0.0, 0.0, 0.9444, 1.39e-06, 0.05555, 0.9428, 1.0, 0.9701, 0.0, 0.9701, 9.252e-07, 1.156e-07, 1.0, 0.0, 1.0, 0.02944, 1.0, 1.0, 0.02944, 1.0, 0.0, 0.0, 1.0, 0.02944, 0.02944, 1.0, 1.0, 1.0, 0.0, 1.0, 0.0, 0.0, 1.0, 0.0, 1.0, 0.0, 1.0, 0.0, 0.0, 0.0, 0.0, 0.0, 0.0, 0.0, 0.0, 0.0, 0.02944, 1.0, 0.02944, 1.0, 0.9428, 0.05556, 0.9428, 0.05556, 0.9428, 1.0, 0.9428, 1.0, 1.0, 1.0, 1.0, 1.0, 0.0, 1.0, 0.0, 1.0, 1.0, 0.02944, 1.0, 0.02944, 1.0, 1.0, 1.0, 1.0, 1.0, 0.0, 1.0, 0.0, 9.252e-07, 1.156e-07, 9.252e-07, 1.156e-07, 0.0, 0.0, 0.0, 0.0, 0.05555, 0.9428, 0.05555, 0.9428, 0.0003352, 0.0, 0.0003352, 0.0, 0.0, 0.9702, 0.0, 0.9702, 0.0, 1.0, 0.0, 1.0, 0.0, 0.0, 0.0, 0.0, 1.0, 1.0, 1.0, 1.0, 0.02944, 1.0, 0.02944, 1.0, 1.0, 0.9701, 1.0, 0.9701, 0.0, 0.9701, 0.0, 0.9701, 0.9444, 1.39e-06, 0.9444, 1.39e-06, 1.0, 0.9428, 1.0, 0.9428, 0.9706, 0.0003346, 0.9706, 0.0003346, 0.9996, 1.0, 0.9996, 1.0, 0.9428, 0.05556, 0.9428, 0.05556, 0.0, 0.0, 0.0, 0.0, 1.0, 0.0, 1.0, 0.0, 1.0, 1.0, 1.0, 1.0, 0.0, 0.0, 0.0, 0.0, 1.0, 0.02944, 1.0, 0.02944, 0.0, 0.9701, 0.0, 0.9701, 9.252e-07, 1.156e-07, 9.252e-07, 1.156e-07, 1.0, 0.9428, 1.0, 0.9428, 0.05555, 0.9428, 0.05555, 0.9428, 0.9996, 1.0, 0.9996, 1.0, 0.0, 0.9702, 0.0, 0.9702, 0.9428, 1.0, 0.9428, 1.0, 0.0, 0.9444, 0.0, 0.9444, 1.0, 0.0, 1.0, 0.0, 1.0, 0.9701, 1.0, 0.9701, 0.0, 0.0, 0.0, 0.0, 0.9444, 1.39e-06, 0.9444, 1.39e-06, 0.0003352, 0.0, 0.0003352, 0.0, 0.9706, 0.0003346, 0.9706, 0.0003346, 0.0, 0.9444, 0.0, 0.9444, 0.0, 0.0, 0.0, 0.0])
me_plane_009.materials.append(mat_grass_green1)
me_plane_009.use_remesh_preserve_volume = False
me_plane_009.use_remesh_preserve_attributes = False
me_plane_009.use_mirror_vertex_groups = False
me_plane_009.update()
me_plane_007 = bpy.data.meshes.new('Plane.007')
me_plane_007.from_pydata([(-24.0, -1.0, 0.4083), (-26.0, -1.0, 0.8166), (-24.0, 1.0, 0.0), (-26.0, 1.0, 0.4083), (-21.0, -1.0, 0.4083), (-21.0, 1.0, 0.4083), (-19.0, -1.0, 0.4083), (-19.0, 1.0, 0.0), (-16.0, -1.0, 0.4083), (-16.0, 1.0, 0.0), (-14.0, -1.0, 0.0), (-14.0, 1.0, 0.4083), (-9.0, -1.0, 0.0), (-11.0, -1.0, 0.4083), (-9.0, 1.0, 0.0), (-11.0, 1.0, 0.4083), (-6.0, -1.0, 0.4083), (-6.0, 1.0, 0.0), (-4.0, -1.0, 0.0), (-4.0, 1.0, 0.0), (1.0, -1.0, 0.0), (-1.0, -1.0, 0.0), (1.0, 1.0, 0.0), (-1.0, 1.0, 0.0), (-24.0, -1.0, 0.3583), (-26.0, -1.0, 0.7666), (-24.0, 1.0, -0.05), (-26.0, 1.0, 0.3583), (-21.0, -1.0, 0.3583), (-21.0, 1.0, 0.3583), (-19.0, -1.0, 0.3583), (-19.0, 1.0, -0.05), (-16.0, -1.0, 0.3583), (-16.0, 1.0, -0.05), (-14.0, -1.0, -0.05), (-14.0, 1.0, 0.3583), (-9.0, -1.0, -0.05), (-11.0, -1.0, 0.3583), (-9.0, 1.0, -0.05), (-11.0, 1.0, 0.3583), (-6.0, -1.0, 0.3583), (-6.0, 1.0, -0.05), (-4.0, -1.0, -0.05), (-4.0, 1.0, -0.05), (1.0, -1.0, -0.05), (-1.0, -1.0, -0.05), (1.0, 1.0, -0.05), (-1.0, 1.0, -0.05)], [], [(2, 3, 1, 0), (6, 7, 5), (4, 6, 5), (10, 11, 9), (8, 10, 9), (14, 15, 13, 12), (18, 19, 17), (16, 18, 17), (22, 23, 21, 20), (26, 24, 25, 27), (30, 29, 31), (28, 29, 30), (34, 33, 35), (32, 33, 34), (38, 36, 37, 39), (42, 41, 43), (40, 41, 42), (46, 44, 45, 47), (20, 21, 45, 44), (16, 17, 41, 40), (24, 26, 2, 0), (46, 47, 23, 22), (42, 43, 19, 18), (12, 13, 37, 36), (8, 9, 33, 32), (4, 5, 29, 28), (47, 45, 21, 23), (43, 41, 17, 19), (38, 39, 15, 14), (34, 35, 11, 10), (30, 31, 7, 6), (0, 1, 25, 24), (44, 46, 22, 20), (40, 42, 18, 16), (39, 37, 13, 15), (35, 33, 9, 11), (31, 29, 5, 7), (26, 27, 3, 2), (36, 38, 14, 12), (32, 34, 10, 8), (28, 30, 6, 4), (27, 25, 1, 3)])
_uv = me_plane_007.uv_layers.new(name='UVMap')
_uv.uv.foreach_set('vector', [0.9428, 1.0, 0.0, 0.9444, 0.0, 0.0, 0.9428, 0.05556, 0.9706, 0.0003346, 0.9996, 1.0, 0.0, 0.9702, 0.0003352, 0.0, 0.9706, 0.0003346, 0.0, 0.9702, 0.9444, 1.39e-06, 1.0, 0.9428, 0.05555, 0.9428, 0.0, 0.0, 0.9444, 1.39e-06, 0.05555, 0.9428, 1.0, 0.9701, 0.0, 0.9701, 9.252e-07, 1.156e-07, 1.0, 0.0, 1.0, 0.02944, 1.0, 1.0, 0.02944, 1.0, 0.0, 0.0, 1.0, 0.02944, 0.02944, 1.0, 1.0, 1.0, 0.0, 1.0, 0.0, 0.0, 1.0, 0.0, 0.9428, 1.0, 0.9428, 0.05556, 0.0, 0.0, 0.0, 0.9444, 0.9706, 0.0003346, 0.0, 0.9702, 0.9996, 1.0, 0.0003352, 0.0, 0.0, 0.9702, 0.9706, 0.0003346, 0.9444, 1.39e-06, 0.05555, 0.9428, 1.0, 0.9428, 0.0, 0.0, 0.05555, 0.9428, 0.9444, 1.39e-06, 1.0, 0.9701, 1.0, 0.0, 9.252e-07, 1.156e-07, 0.0, 0.9701, 1.0, 0.02944, 0.02944, 1.0, 1.0, 1.0, 0.0, 0.0, 0.02944, 1.0, 1.0, 0.02944, 1.0, 1.0, 1.0, 0.0, 0.0, 0.0, 0.0, 1.0, 1.0, 0.0, 0.0, 0.0, 0.0, 0.0, 1.0, 0.0, 0.0, 0.0, 0.02944, 1.0, 0.02944, 1.0, 0.0, 0.0, 0.9428, 0.05556, 0.9428, 1.0, 0.9428, 1.0, 0.9428, 0.05556, 1.0, 1.0, 0.0, 1.0, 0.0, 1.0, 1.0, 1.0, 1.0, 0.02944, 1.0, 1.0, 1.0, 1.0, 1.0, 0.02944, 1.0, 0.0, 9.252e-07, 1.156e-07, 9.252e-07, 1.156e-07, 1.0, 0.0, 0.0, 0.0, 0.05555, 0.9428, 0.05555, 0.9428, 0.0, 0.0, 0.0003352, 0.0, 0.0, 0.9702, 0.0, 0.9702, 0.0003352, 0.0, 0.0, 1.0, 0.0, 0.0, 0.0, 0.0, 0.0, 1.0, 1.0, 1.0, 0.02944, 1.0, 0.02944, 1.0, 1.0, 1.0, 1.0, 0.9701, 0.0, 0.9701, 0.0, 0.9701, 1.0, 0.9701, 0.9444, 1.39e-06, 1.0, 0.9428, 1.0, 0.9428, 0.9444, 1.39e-06, 0.9706, 0.0003346, 0.9996, 1.0, 0.9996, 1.0, 0.9706, 0.0003346, 0.9428, 0.05556, 0.0, 0.0, 0.0, 0.0, 0.9428, 0.05556, 1.0, 0.0, 1.0, 1.0, 1.0, 1.0, 1.0, 0.0, 0.0, 0.0, 1.0, 0.02944, 1.0, 0.02944, 0.0, 0.0, 0.0, 0.9701, 9.252e-07, 1.156e-07, 9.252e-07, 1.156e-07, 0.0, 0.9701, 1.0, 0.9428, 0.05555, 0.9428, 0.05555, 0.9428, 1.0, 0.9428, 0.9996, 1.0, 0.0, 0.9702, 0.0, 0.9702, 0.9996, 1.0, 0.9428, 1.0, 0.0, 0.9444, 0.0, 0.9444, 0.9428, 1.0, 1.0, 0.0, 1.0, 0.9701, 1.0, 0.9701, 1.0, 0.0, 0.0, 0.0, 0.9444, 1.39e-06, 0.9444, 1.39e-06, 0.0, 0.0, 0.0003352, 0.0, 0.9706, 0.0003346, 0.9706, 0.0003346, 0.0003352, 0.0, 0.0, 0.9444, 0.0, 0.0, 0.0, 0.0, 0.0, 0.9444])
me_plane_007.materials.append(mat_grass_gold1)
me_plane_007.use_remesh_preserve_volume = False
me_plane_007.use_remesh_preserve_attributes = False
me_plane_007.use_mirror_vertex_groups = False
me_plane_007.update()
me_plane_006 = bpy.data.meshes.new('Plane.006')
me_plane_006.from_pydata([(-24.0, -1.0, 0.4083), (-26.0, -1.0, 0.8166), (-24.0, 1.0, 0.0), (-26.0, 1.0, 0.4083), (-21.0, -1.0, 0.4083), (-21.0, 1.0, 0.4083), (-19.0, -1.0, 0.4083), (-19.0, 1.0, 0.0), (-16.0, -1.0, 0.4083), (-16.0, 1.0, 0.0), (-14.0, -1.0, 0.0), (-14.0, 1.0, 0.4083), (-9.0, -1.0, 0.0), (-11.0, -1.0, 0.4083), (-9.0, 1.0, 0.0), (-11.0, 1.0, 0.4083), (-6.0, -1.0, 0.4083), (-6.0, 1.0, 0.0), (-4.0, -1.0, 0.0), (-4.0, 1.0, 0.0), (1.0, -1.0, 0.0), (-1.0, -1.0, 0.0), (1.0, 1.0, 0.0), (-1.0, 1.0, 0.0), (-24.0, -1.0, 0.5583), (-26.0, -1.0, 0.9666), (-24.0, 1.0, 0.15), (-26.0, 1.0, 0.5583), (-21.0, -1.0, 0.5583), (-21.0, 1.0, 0.5583), (-19.0, -1.0, 0.5583), (-19.0, 1.0, 0.15), (-16.0, -1.0, 0.5583), (-16.0, 1.0, 0.15), (-14.0, -1.0, 0.15), (-14.0, 1.0, 0.5583), (-9.0, -1.0, 0.15), (-11.0, -1.0, 0.5583), (-9.0, 1.0, 0.15), (-11.0, 1.0, 0.5583), (-6.0, -1.0, 0.5583), (-6.0, 1.0, 0.15), (-4.0, -1.0, 0.15), (-4.0, 1.0, 0.15), (1.0, -1.0, 0.15), (-1.0, -1.0, 0.15), (1.0, 1.0, 0.15), (-1.0, 1.0, 0.15)], [], [(2, 0, 1, 3), (6, 5, 7), (4, 5, 6), (10, 9, 11), (8, 9, 10), (14, 12, 13, 15), (18, 17, 19), (16, 17, 18), (22, 20, 21, 23), (26, 27, 25, 24), (30, 31, 29), (28, 30, 29), (34, 35, 33), (32, 34, 33), (38, 39, 37, 36), (42, 43, 41), (40, 42, 41), (46, 47, 45, 44), (44, 20, 22, 46), (40, 16, 18, 42), (39, 15, 13, 37), (35, 11, 9, 33), (31, 7, 5, 29), (26, 2, 3, 27), (36, 12, 14, 38), (32, 8, 10, 34), (28, 4, 6, 30), (27, 3, 1, 25), (20, 44, 45, 21), (16, 40, 41, 17), (24, 0, 2, 26), (46, 22, 23, 47), (42, 18, 19, 43), (12, 36, 37, 13), (8, 32, 33, 9), (4, 28, 29, 5), (47, 23, 21, 45), (43, 19, 17, 41), (38, 14, 15, 39), (34, 10, 11, 35), (30, 6, 7, 31), (0, 24, 25, 1)])
_uv = me_plane_006.uv_layers.new(name='UVMap')
_uv.uv.foreach_set('vector', [0.9428, 1.0, 0.9428, 0.05556, 0.0, 0.0, 0.0, 0.9444, 0.9706, 0.0003346, 0.0, 0.9702, 0.9996, 1.0, 0.0003352, 0.0, 0.0, 0.9702, 0.9706, 0.0003346, 0.9444, 1.39e-06, 0.05555, 0.9428, 1.0, 0.9428, 0.0, 0.0, 0.05555, 0.9428, 0.9444, 1.39e-06, 1.0, 0.9701, 1.0, 0.0, 9.252e-07, 1.156e-07, 0.0, 0.9701, 1.0, 0.02944, 0.02944, 1.0, 1.0, 1.0, 0.0, 0.0, 0.02944, 1.0, 1.0, 0.02944, 1.0, 1.0, 1.0, 0.0, 0.0, 0.0, 0.0, 1.0, 0.9428, 1.0, 0.0, 0.9444, 0.0, 0.0, 0.9428, 0.05556, 0.9706, 0.0003346, 0.9996, 1.0, 0.0, 0.9702, 0.0003352, 0.0, 0.9706, 0.0003346, 0.0, 0.9702, 0.9444, 1.39e-06, 1.0, 0.9428, 0.05555, 0.9428, 0.0, 0.0, 0.9444, 1.39e-06, 0.05555, 0.9428, 1.0, 0.9701, 0.0, 0.9701, 9.252e-07, 1.156e-07, 1.0, 0.0, 1.0, 0.02944, 1.0, 1.0, 0.02944, 1.0, 0.0, 0.0, 1.0, 0.02944, 0.02944, 1.0, 1.0, 1.0, 0.0, 1.0, 0.0, 0.0, 1.0, 0.0, 1.0, 0.0, 1.0, 0.0, 1.0, 1.0, 1.0, 1.0, 0.0, 0.0, 0.0, 0.0, 1.0, 0.02944, 1.0, 0.02944, 0.0, 0.9701, 0.0, 0.9701, 9.252e-07, 1.156e-07, 9.252e-07, 1.156e-07, 1.0, 0.9428, 1.0, 0.9428, 0.05555, 0.9428, 0.05555, 0.9428, 0.9996, 1.0, 0.9996, 1.0, 0.0, 0.9702, 0.0, 0.9702, 0.9428, 1.0, 0.9428, 1.0, 0.0, 0.9444, 0.0, 0.9444, 1.0, 0.0, 1.0, 0.0, 1.0, 0.9701, 1.0, 0.9701, 0.0, 0.0, 0.0, 0.0, 0.9444, 1.39e-06, 0.9444, 1.39e-06, 0.0003352, 0.0, 0.0003352, 0.0, 0.9706, 0.0003346, 0.9706, 0.0003346, 0.0, 0.9444, 0.0, 0.9444, 0.0, 0.0, 0.0, 0.0, 1.0, 0.0, 1.0, 0.0, 0.0, 0.0, 0.0, 0.0, 0.0, 0.0, 0.0, 0.0, 0.02944, 1.0, 0.02944, 1.0, 0.9428, 0.05556, 0.9428, 0.05556, 0.9428, 1.0, 0.9428, 1.0, 1.0, 1.0, 1.0, 1.0, 0.0, 1.0, 0.0, 1.0, 1.0, 0.02944, 1.0, 0.02944, 1.0, 1.0, 1.0, 1.0, 1.0, 0.0, 1.0, 0.0, 9.252e-07, 1.156e-07, 9.252e-07, 1.156e-07, 0.0, 0.0, 0.0, 0.0, 0.05555, 0.9428, 0.05555, 0.9428, 0.0003352, 0.0, 0.0003352, 0.0, 0.0, 0.9702, 0.0, 0.9702, 0.0, 1.0, 0.0, 1.0, 0.0, 0.0, 0.0, 0.0, 1.0, 1.0, 1.0, 1.0, 0.02944, 1.0, 0.02944, 1.0, 1.0, 0.9701, 1.0, 0.9701, 0.0, 0.9701, 0.0, 0.9701, 0.9444, 1.39e-06, 0.9444, 1.39e-06, 1.0, 0.9428, 1.0, 0.9428, 0.9706, 0.0003346, 0.9706, 0.0003346, 0.9996, 1.0, 0.9996, 1.0, 0.9428, 0.05556, 0.9428, 0.05556, 0.0, 0.0, 0.0, 0.0])
me_plane_006.materials.append(mat_grass_green1)
me_plane_006.use_remesh_preserve_volume = False
me_plane_006.use_remesh_preserve_attributes = False
me_plane_006.use_mirror_vertex_groups = False
me_plane_006.update()
me_plane_003 = bpy.data.meshes.new('Plane.003')
me_plane_003.from_pydata([(-24.0, -1.0, 0.4083), (-26.0, -1.0, 0.8166), (-24.0, 1.0, 0.0), (-26.0, 1.0, 0.4083), (-21.0, -1.0, 0.4083), (-21.0, 1.0, 0.4083), (-19.0, -1.0, 0.4083), (-19.0, 1.0, 0.0), (-16.0, -1.0, 0.4083), (-16.0, 1.0, 0.0), (-14.0, -1.0, 0.0), (-14.0, 1.0, 0.4083), (-9.0, -1.0, 0.0), (-11.0, -1.0, 0.4083), (-9.0, 1.0, 0.0), (-11.0, 1.0, 0.4083), (-6.0, -1.0, 0.4083), (-6.0, 1.0, 0.0), (-4.0, -1.0, 0.0), (-4.0, 1.0, 0.0), (1.0, -1.0, 0.0), (-1.0, -1.0, 0.0), (1.0, 1.0, 0.0), (-1.0, 1.0, 0.0), (-24.0, -1.0, 0.5583), (-26.0, -1.0, 0.9666), (-24.0, 1.0, 0.15), (-26.0, 1.0, 0.5583), (-21.0, -1.0, 0.5583), (-21.0, 1.0, 0.5583), (-19.0, -1.0, 0.5583), (-19.0, 1.0, 0.15), (-16.0, -1.0, 0.5583), (-16.0, 1.0, 0.15), (-14.0, -1.0, 0.15), (-14.0, 1.0, 0.5583), (-9.0, -1.0, 0.15), (-11.0, -1.0, 0.5583), (-9.0, 1.0, 0.15), (-11.0, 1.0, 0.5583), (-6.0, -1.0, 0.5583), (-6.0, 1.0, 0.15), (-4.0, -1.0, 0.15), (-4.0, 1.0, 0.15), (1.0, -1.0, 0.15), (-1.0, -1.0, 0.15), (1.0, 1.0, 0.15), (-1.0, 1.0, 0.15)], [], [(2, 0, 1, 3), (6, 5, 7), (4, 5, 6), (10, 9, 11), (8, 9, 10), (14, 12, 13, 15), (18, 17, 19), (16, 17, 18), (22, 20, 21, 23), (26, 27, 25, 24), (30, 31, 29), (28, 30, 29), (34, 35, 33), (32, 34, 33), (38, 39, 37, 36), (42, 43, 41), (40, 42, 41), (46, 47, 45, 44), (38, 14, 15, 39), (34, 10, 11, 35), (30, 6, 7, 31), (0, 24, 25, 1), (44, 20, 22, 46), (40, 16, 18, 42), (39, 15, 13, 37), (35, 11, 9, 33), (31, 7, 5, 29), (26, 2, 3, 27), (36, 12, 14, 38), (32, 8, 10, 34), (28, 4, 6, 30), (27, 3, 1, 25), (20, 44, 45, 21), (16, 40, 41, 17), (24, 0, 2, 26), (46, 22, 23, 47), (42, 18, 19, 43), (12, 36, 37, 13), (8, 32, 33, 9), (4, 28, 29, 5), (47, 23, 21, 45), (43, 19, 17, 41)])
_uv = me_plane_003.uv_layers.new(name='UVMap')
_uv.uv.foreach_set('vector', [0.9428, 1.0, 0.9428, 0.05556, 0.0, 0.0, 0.0, 0.9444, 0.9706, 0.0003346, 0.0, 0.9702, 0.9996, 1.0, 0.0003352, 0.0, 0.0, 0.9702, 0.9706, 0.0003346, 0.9444, 1.39e-06, 0.05555, 0.9428, 1.0, 0.9428, 0.0, 0.0, 0.05555, 0.9428, 0.9444, 1.39e-06, 1.0, 0.9701, 1.0, 0.0, 9.252e-07, 1.156e-07, 0.0, 0.9701, 1.0, 0.02944, 0.02944, 1.0, 1.0, 1.0, 0.0, 0.0, 0.02944, 1.0, 1.0, 0.02944, 1.0, 1.0, 1.0, 0.0, 0.0, 0.0, 0.0, 1.0, 0.9428, 1.0, 0.0, 0.9444, 0.0, 0.0, 0.9428, 0.05556, 0.9706, 0.0003346, 0.9996, 1.0, 0.0, 0.9702, 0.0003352, 0.0, 0.9706, 0.0003346, 0.0, 0.9702, 0.9444, 1.39e-06, 1.0, 0.9428, 0.05555, 0.9428, 0.0, 0.0, 0.9444, 1.39e-06, 0.05555, 0.9428, 1.0, 0.9701, 0.0, 0.9701, 9.252e-07, 1.156e-07, 1.0, 0.0, 1.0, 0.02944, 1.0, 1.0, 0.02944, 1.0, 0.0, 0.0, 1.0, 0.02944, 0.02944, 1.0, 1.0, 1.0, 0.0, 1.0, 0.0, 0.0, 1.0, 0.0, 1.0, 0.9701, 1.0, 0.9701, 0.0, 0.9701, 0.0, 0.9701, 0.9444, 1.39e-06, 0.9444, 1.39e-06, 1.0, 0.9428, 1.0, 0.9428, 0.9706, 0.0003346, 0.9706, 0.0003346, 0.9996, 1.0, 0.9996, 1.0, 0.9428, 0.05556, 0.9428, 0.05556, 0.0, 0.0, 0.0, 0.0, 1.0, 0.0, 1.0, 0.0, 1.0, 1.0, 1.0, 1.0, 0.0, 0.0, 0.0, 0.0, 1.0, 0.02944, 1.0, 0.02944, 0.0, 0.9701, 0.0, 0.9701, 9.252e-07, 1.156e-07, 9.252e-07, 1.156e-07, 1.0, 0.9428, 1.0, 0.9428, 0.05555, 0.9428, 0.05555, 0.9428, 0.9996, 1.0, 0.9996, 1.0, 0.0, 0.9702, 0.0, 0.9702, 0.9428, 1.0, 0.9428, 1.0, 0.0, 0.9444, 0.0, 0.9444, 1.0, 0.0, 1.0, 0.0, 1.0, 0.9701, 1.0, 0.9701, 0.0, 0.0, 0.0, 0.0, 0.9444, 1.39e-06, 0.9444, 1.39e-06, 0.0003352, 0.0, 0.0003352, 0.0, 0.9706, 0.0003346, 0.9706, 0.0003346, 0.0, 0.9444, 0.0, 0.9444, 0.0, 0.0, 0.0, 0.0, 1.0, 0.0, 1.0, 0.0, 0.0, 0.0, 0.0, 0.0, 0.0, 0.0, 0.0, 0.0, 0.02944, 1.0, 0.02944, 1.0, 0.9428, 0.05556, 0.9428, 0.05556, 0.9428, 1.0, 0.9428, 1.0, 1.0, 1.0, 1.0, 1.0, 0.0, 1.0, 0.0, 1.0, 1.0, 0.02944, 1.0, 0.02944, 1.0, 1.0, 1.0, 1.0, 1.0, 0.0, 1.0, 0.0, 9.252e-07, 1.156e-07, 9.252e-07, 1.156e-07, 0.0, 0.0, 0.0, 0.0, 0.05555, 0.9428, 0.05555, 0.9428, 0.0003352, 0.0, 0.0003352, 0.0, 0.0, 0.9702, 0.0, 0.9702, 0.0, 1.0, 0.0, 1.0, 0.0, 0.0, 0.0, 0.0, 1.0, 1.0, 1.0, 1.0, 0.02944, 1.0, 0.02944, 1.0])
me_plane_003.materials.append(mat_grass_green1)
me_plane_003.use_remesh_preserve_volume = False
me_plane_003.use_remesh_preserve_attributes = False
me_plane_003.use_mirror_vertex_groups = False
me_plane_003.update()
me_plane_002 = bpy.data.meshes.new('Plane.002')
me_plane_002.from_pydata([(-24.0, -1.0, 0.4083), (-26.0, -1.0, 0.8166), (-24.0, 1.0, 0.0), (-26.0, 1.0, 0.4083), (-21.0, -1.0, 0.4083), (-21.0, 1.0, 0.4083), (-19.0, -1.0, 0.4083), (-19.0, 1.0, 0.0), (-16.0, -1.0, 0.4083), (-16.0, 1.0, 0.0), (-14.0, -1.0, 0.0), (-14.0, 1.0, 0.4083), (-9.0, -1.0, 0.0), (-11.0, -1.0, 0.4083), (-9.0, 1.0, 0.0), (-11.0, 1.0, 0.4083), (-6.0, -1.0, 0.4083), (-6.0, 1.0, 0.0), (-4.0, -1.0, 0.0), (-4.0, 1.0, 0.0), (1.0, -1.0, 0.0), (-1.0, -1.0, 0.0), (1.0, 1.0, 0.0), (-1.0, 1.0, 0.0), (-24.0, -1.0, 0.5083), (-26.0, -1.0, 0.9166), (-24.0, 1.0, 0.1), (-26.0, 1.0, 0.5083), (-21.0, -1.0, 0.5083), (-21.0, 1.0, 0.5083), (-19.0, -1.0, 0.5083), (-19.0, 1.0, 0.1), (-16.0, -1.0, 0.5083), (-16.0, 1.0, 0.1), (-14.0, -1.0, 0.1), (-14.0, 1.0, 0.5083), (-9.0, -1.0, 0.1), (-11.0, -1.0, 0.5083), (-9.0, 1.0, 0.1), (-11.0, 1.0, 0.5083), (-6.0, -1.0, 0.5083), (-6.0, 1.0, 0.1), (-4.0, -1.0, 0.1), (-4.0, 1.0, 0.1), (1.0, -1.0, 0.1), (-1.0, -1.0, 0.1), (1.0, 1.0, 0.1), (-1.0, 1.0, 0.1)], [], [(2, 0, 1, 3), (6, 5, 7), (4, 5, 6), (10, 9, 11), (8, 9, 10), (14, 12, 13, 15), (18, 17, 19), (16, 17, 18), (22, 20, 21, 23), (26, 27, 25, 24), (30, 31, 29), (28, 30, 29), (34, 35, 33), (32, 34, 33), (38, 39, 37, 36), (42, 43, 41), (40, 42, 41), (46, 47, 45, 44), (26, 2, 3, 27), (36, 12, 14, 38), (32, 8, 10, 34), (28, 4, 6, 30), (27, 3, 1, 25), (20, 44, 45, 21), (16, 40, 41, 17), (24, 0, 2, 26), (46, 22, 23, 47), (42, 18, 19, 43), (12, 36, 37, 13), (8, 32, 33, 9), (4, 28, 29, 5), (47, 23, 21, 45), (43, 19, 17, 41), (38, 14, 15, 39), (34, 10, 11, 35), (30, 6, 7, 31), (0, 24, 25, 1), (44, 20, 22, 46), (40, 16, 18, 42), (39, 15, 13, 37), (35, 11, 9, 33), (31, 7, 5, 29)])
_uv = me_plane_002.uv_layers.new(name='UVMap')
_uv.uv.foreach_set('vector', [0.9428, 1.0, 0.9428, 0.05556, 0.0, 0.0, 0.0, 0.9444, 0.9706, 0.0003346, 0.0, 0.9702, 0.9996, 1.0, 0.0003352, 0.0, 0.0, 0.9702, 0.9706, 0.0003346, 0.9444, 1.39e-06, 0.05555, 0.9428, 1.0, 0.9428, 0.0, 0.0, 0.05555, 0.9428, 0.9444, 1.39e-06, 1.0, 0.9701, 1.0, 0.0, 9.252e-07, 1.156e-07, 0.0, 0.9701, 1.0, 0.02944, 0.02944, 1.0, 1.0, 1.0, 0.0, 0.0, 0.02944, 1.0, 1.0, 0.02944, 1.0, 1.0, 1.0, 0.0, 0.0, 0.0, 0.0, 1.0, 0.9428, 1.0, 0.0, 0.9444, 0.0, 0.0, 0.9428, 0.05556, 0.9706, 0.0003346, 0.9996, 1.0, 0.0, 0.9702, 0.0003352, 0.0, 0.9706, 0.0003346, 0.0, 0.9702, 0.9444, 1.39e-06, 1.0, 0.9428, 0.05555, 0.9428, 0.0, 0.0, 0.9444, 1.39e-06, 0.05555, 0.9428, 1.0, 0.9701, 0.0, 0.9701, 9.252e-07, 1.156e-07, 1.0, 0.0, 1.0, 0.02944, 1.0, 1.0, 0.02944, 1.0, 0.0, 0.0, 1.0, 0.02944, 0.02944, 1.0, 1.0, 1.0, 0.0, 1.0, 0.0, 0.0, 1.0, 0.0, 0.9428, 1.0, 0.9428, 1.0, 0.0, 0.9444, 0.0, 0.9444, 1.0, 0.0, 1.0, 0.0, 1.0, 0.9701, 1.0, 0.9701, 0.0, 0.0, 0.0, 0.0, 0.9444, 1.39e-06, 0.9444, 1.39e-06, 0.0003352, 0.0, 0.0003352, 0.0, 0.9706, 0.0003346, 0.9706, 0.0003346, 0.0, 0.9444, 0.0, 0.9444, 0.0, 0.0, 0.0, 0.0, 1.0, 0.0, 1.0, 0.0, 0.0, 0.0, 0.0, 0.0, 0.0, 0.0, 0.0, 0.0, 0.02944, 1.0, 0.02944, 1.0, 0.9428, 0.05556, 0.9428, 0.05556, 0.9428, 1.0, 0.9428, 1.0, 1.0, 1.0, 1.0, 1.0, 0.0, 1.0, 0.0, 1.0, 1.0, 0.02944, 1.0, 0.02944, 1.0, 1.0, 1.0, 1.0, 1.0, 0.0, 1.0, 0.0, 9.252e-07, 1.156e-07, 9.252e-07, 1.156e-07, 0.0, 0.0, 0.0, 0.0, 0.05555, 0.9428, 0.05555, 0.9428, 0.0003352, 0.0, 0.0003352, 0.0, 0.0, 0.9702, 0.0, 0.9702, 0.0, 1.0, 0.0, 1.0, 0.0, 0.0, 0.0, 0.0, 1.0, 1.0, 1.0, 1.0, 0.02944, 1.0, 0.02944, 1.0, 1.0, 0.9701, 1.0, 0.9701, 0.0, 0.9701, 0.0, 0.9701, 0.9444, 1.39e-06, 0.9444, 1.39e-06, 1.0, 0.9428, 1.0, 0.9428, 0.9706, 0.0003346, 0.9706, 0.0003346, 0.9996, 1.0, 0.9996, 1.0, 0.9428, 0.05556, 0.9428, 0.05556, 0.0, 0.0, 0.0, 0.0, 1.0, 0.0, 1.0, 0.0, 1.0, 1.0, 1.0, 1.0, 0.0, 0.0, 0.0, 0.0, 1.0, 0.02944, 1.0, 0.02944, 0.0, 0.9701, 0.0, 0.9701, 9.252e-07, 1.156e-07, 9.252e-07, 1.156e-07, 1.0, 0.9428, 1.0, 0.9428, 0.05555, 0.9428, 0.05555, 0.9428, 0.9996, 1.0, 0.9996, 1.0, 0.0, 0.9702, 0.0, 0.9702])
me_plane_002.materials.append(mat_grass_green1)
me_plane_002.use_remesh_preserve_volume = False
me_plane_002.use_remesh_preserve_attributes = False
me_plane_002.use_mirror_vertex_groups = False
me_plane_002.update()
me_plane_001 = bpy.data.meshes.new('Plane.001')
me_plane_001.from_pydata([(-24.0, -1.0, 0.4083), (-26.0, -1.0, 0.8166), (-24.0, 1.0, 0.0), (-26.0, 1.0, 0.4083), (-21.0, -1.0, 0.4083), (-21.0, 1.0, 0.4083), (-19.0, -1.0, 0.4083), (-19.0, 1.0, 0.0), (-16.0, -1.0, 0.4083), (-16.0, 1.0, 0.0), (-14.0, -1.0, 0.0), (-14.0, 1.0, 0.4083), (-9.0, -1.0, 0.0), (-11.0, -1.0, 0.4083), (-9.0, 1.0, 0.0), (-11.0, 1.0, 0.4083), (-6.0, -1.0, 0.4083), (-6.0, 1.0, 0.0), (-4.0, -1.0, 0.0), (-4.0, 1.0, 0.0), (1.0, -1.0, 0.0), (-1.0, -1.0, 0.0), (1.0, 1.0, 0.0), (-1.0, 1.0, 0.0), (-24.0, -1.0, 0.4583), (-26.0, -1.0, 0.8666), (-24.0, 1.0, 0.05), (-26.0, 1.0, 0.4583), (-21.0, -1.0, 0.4583), (-21.0, 1.0, 0.4583), (-19.0, -1.0, 0.4583), (-19.0, 1.0, 0.05), (-16.0, -1.0, 0.4583), (-16.0, 1.0, 0.05), (-14.0, -1.0, 0.05), (-14.0, 1.0, 0.4583), (-9.0, -1.0, 0.05), (-11.0, -1.0, 0.4583), (-9.0, 1.0, 0.05), (-11.0, 1.0, 0.4583), (-6.0, -1.0, 0.4583), (-6.0, 1.0, 0.05), (-4.0, -1.0, 0.05), (-4.0, 1.0, 0.05), (1.0, -1.0, 0.05), (-1.0, -1.0, 0.05), (1.0, 1.0, 0.05), (-1.0, 1.0, 0.05)], [], [(2, 0, 1, 3), (6, 5, 7), (4, 5, 6), (10, 9, 11), (8, 9, 10), (14, 12, 13, 15), (18, 17, 19), (16, 17, 18), (22, 20, 21, 23), (26, 27, 25, 24), (30, 31, 29), (28, 30, 29), (34, 35, 33), (32, 34, 33), (38, 39, 37, 36), (42, 43, 41), (40, 42, 41), (46, 47, 45, 44), (42, 18, 19, 43), (12, 36, 37, 13), (8, 32, 33, 9), (4, 28, 29, 5), (47, 23, 21, 45), (43, 19, 17, 41), (38, 14, 15, 39), (34, 10, 11, 35), (30, 6, 7, 31), (0, 24, 25, 1), (44, 20, 22, 46), (40, 16, 18, 42), (39, 15, 13, 37), (35, 11, 9, 33), (31, 7, 5, 29), (26, 2, 3, 27), (36, 12, 14, 38), (32, 8, 10, 34), (28, 4, 6, 30), (27, 3, 1, 25), (20, 44, 45, 21), (16, 40, 41, 17), (24, 0, 2, 26), (46, 22, 23, 47)])
_uv = me_plane_001.uv_layers.new(name='UVMap')
_uv.uv.foreach_set('vector', [0.9428, 1.0, 0.9428, 0.05556, 0.0, 0.0, 0.0, 0.9444, 0.9706, 0.0003346, 0.0, 0.9702, 0.9996, 1.0, 0.0003352, 0.0, 0.0, 0.9702, 0.9706, 0.0003346, 0.9444, 1.39e-06, 0.05555, 0.9428, 1.0, 0.9428, 0.0, 0.0, 0.05555, 0.9428, 0.9444, 1.39e-06, 1.0, 0.9701, 1.0, 0.0, 9.252e-07, 1.156e-07, 0.0, 0.9701, 1.0, 0.02944, 0.02944, 1.0, 1.0, 1.0, 0.0, 0.0, 0.02944, 1.0, 1.0, 0.02944, 1.0, 1.0, 1.0, 0.0, 0.0, 0.0, 0.0, 1.0, 0.9428, 1.0, 0.0, 0.9444, 0.0, 0.0, 0.9428, 0.05556, 0.9706, 0.0003346, 0.9996, 1.0, 0.0, 0.9702, 0.0003352, 0.0, 0.9706, 0.0003346, 0.0, 0.9702, 0.9444, 1.39e-06, 1.0, 0.9428, 0.05555, 0.9428, 0.0, 0.0, 0.9444, 1.39e-06, 0.05555, 0.9428, 1.0, 0.9701, 0.0, 0.9701, 9.252e-07, 1.156e-07, 1.0, 0.0, 1.0, 0.02944, 1.0, 1.0, 0.02944, 1.0, 0.0, 0.0, 1.0, 0.02944, 0.02944, 1.0, 1.0, 1.0, 0.0, 1.0, 0.0, 0.0, 1.0, 0.0, 1.0, 0.02944, 1.0, 0.02944, 1.0, 1.0, 1.0, 1.0, 1.0, 0.0, 1.0, 0.0, 9.252e-07, 1.156e-07, 9.252e-07, 1.156e-07, 0.0, 0.0, 0.0, 0.0, 0.05555, 0.9428, 0.05555, 0.9428, 0.0003352, 0.0, 0.0003352, 0.0, 0.0, 0.9702, 0.0, 0.9702, 0.0, 1.0, 0.0, 1.0, 0.0, 0.0, 0.0, 0.0, 1.0, 1.0, 1.0, 1.0, 0.02944, 1.0, 0.02944, 1.0, 1.0, 0.9701, 1.0, 0.9701, 0.0, 0.9701, 0.0, 0.9701, 0.9444, 1.39e-06, 0.9444, 1.39e-06, 1.0, 0.9428, 1.0, 0.9428, 0.9706, 0.0003346, 0.9706, 0.0003346, 0.9996, 1.0, 0.9996, 1.0, 0.9428, 0.05556, 0.9428, 0.05556, 0.0, 0.0, 0.0, 0.0, 1.0, 0.0, 1.0, 0.0, 1.0, 1.0, 1.0, 1.0, 0.0, 0.0, 0.0, 0.0, 1.0, 0.02944, 1.0, 0.02944, 0.0, 0.9701, 0.0, 0.9701, 9.252e-07, 1.156e-07, 9.252e-07, 1.156e-07, 1.0, 0.9428, 1.0, 0.9428, 0.05555, 0.9428, 0.05555, 0.9428, 0.9996, 1.0, 0.9996, 1.0, 0.0, 0.9702, 0.0, 0.9702, 0.9428, 1.0, 0.9428, 1.0, 0.0, 0.9444, 0.0, 0.9444, 1.0, 0.0, 1.0, 0.0, 1.0, 0.9701, 1.0, 0.9701, 0.0, 0.0, 0.0, 0.0, 0.9444, 1.39e-06, 0.9444, 1.39e-06, 0.0003352, 0.0, 0.0003352, 0.0, 0.9706, 0.0003346, 0.9706, 0.0003346, 0.0, 0.9444, 0.0, 0.9444, 0.0, 0.0, 0.0, 0.0, 1.0, 0.0, 1.0, 0.0, 0.0, 0.0, 0.0, 0.0, 0.0, 0.0, 0.0, 0.0, 0.02944, 1.0, 0.02944, 1.0, 0.9428, 0.05556, 0.9428, 0.05556, 0.9428, 1.0, 0.9428, 1.0, 1.0, 1.0, 1.0, 1.0, 0.0, 1.0, 0.0, 1.0])
me_plane_001.materials.append(mat_grass_green1)
me_plane_001.use_remesh_preserve_volume = False
me_plane_001.use_remesh_preserve_attributes = False
me_plane_001.use_mirror_vertex_groups = False
me_plane_001.update()
me_plane = bpy.data.meshes.new('Plane')
me_plane.from_pydata([(-9.0, -1.0, 0.0), (-11.0, -1.0, 0.4083), (-6.0, -1.0, 0.4083), (-6.0, 1.0, 0.0), (-6.0, -0.875, 0.4128), (-6.0, -1.0, 0.4083), (1.0, -1.0, 0.0), (-1.0, -1.0, 0.0), (1.0, 1.0, 0.0), (-1.0, 1.0, 0.0), (0.875, -1.0, 0.03), (0.75, -1.0, 0.0), (0.625, -1.0, 0.03), (0.5, -1.0, 0.0), (0.375, -1.0, 0.03), (0.25, -1.0, 0.0), (0.125, -1.0, 0.03), (0.0, -1.0, 0.0), (-0.125, -1.0, 0.03), (-0.25, -1.0, 0.0), (-0.375, -1.0, 0.03), (-0.5, -1.0, 0.0), (-0.625, -1.0, 0.03), (-0.75, -1.0, 0.0), (-0.875, -1.0, 0.03), (0.875, 1.0, 0.03), (0.75, 1.0, 0.0), (0.625, 1.0, 0.03), (0.5, 1.0, 0.0), (0.375, 1.0, 0.03), (0.25, 1.0, 0.0), (0.125, 1.0, 0.03), (0.0, 1.0, 0.0), (-0.125, 1.0, 0.03), (-0.25, 1.0, 0.0), (-0.375, 1.0, 0.03), (-0.5, 1.0, 0.0), (-0.625, 1.0, 0.03), (-0.75, 1.0, 0.0), (-0.875, 1.0, 0.03), (-6.0, 1.0, 3.042e-09), (-4.0, 1.0, 3.042e-09), (-6.0, 1.0, 4.563e-09), (-4.0, -1.0, 4.563e-09), (-5.875, 1.0, 0.03), (-5.75, 1.0, 3.042e-09), (-5.625, 1.0, 0.03), (-5.5, 1.0, 3.042e-09), (-5.375, 1.0, 0.03), (-5.25, 1.0, 3.042e-09), (-5.125, 1.0, 0.03), (-5.0, 1.0, 3.042e-09), (-4.875, 1.0, 0.03), (-4.75, 1.0, 3.042e-09), (-4.625, 1.0, 0.03), (-4.5, 1.0, 3.042e-09), (-4.375, 1.0, 0.03), (-4.25, 1.0, 3.042e-09), (-4.125, 1.0, 0.03), (-5.875, 0.875, 0.03), (-5.75, 0.75, 4.563e-09), (-5.625, 0.625, 0.03), (-5.5, 0.5, 4.563e-09), (-5.375, 0.375, 0.03), (-5.25, 0.25, 4.563e-09), (-5.125, 0.125, 0.03), (-5.0, 3.576e-07, 4.563e-09), (-4.875, -0.125, 0.03), (-4.75, -0.25, 4.563e-09), (-4.625, -0.375, 0.03), (-4.5, -0.5, 4.563e-09), (-4.375, -0.625, 0.03), (-4.25, -0.75, 4.563e-09), (-4.125, -0.875, 0.03), (-19.0, -1.0, 0.4083), (-21.0, -1.0, 0.4083), (-19.0, -1.0, 0.4083), (-21.0, 1.0, 0.4083), (-19.12, -1.0, 0.4383), (-19.25, -1.0, 0.4083), (-19.37, -1.0, 0.4383), (-19.5, -1.0, 0.4083), (-19.62, -1.0, 0.4383), (-19.75, -1.0, 0.4083), (-19.87, -1.0, 0.4383), (-20.0, -1.0, 0.4083), (-20.12, -1.0, 0.4383), (-20.25, -1.0, 0.4083), (-20.37, -1.0, 0.4383), (-20.5, -1.0, 0.4083), (-20.62, -1.0, 0.4383), (-20.75, -1.0, 0.4083), (-20.87, -1.0, 0.4383), (-19.12, -0.875, 0.4383), (-19.25, -0.75, 0.4083), (-19.37, -0.625, 0.4383), (-19.5, -0.5, 0.4083), (-19.62, -0.375, 0.4383), (-19.75, -0.25, 0.4083), (-19.87, -0.125, 0.4383), (-20.0, -4.768e-07, 0.4083), (-20.12, 0.125, 0.4383), (-20.25, 0.25, 0.4083), (-20.37, 0.375, 0.4383), (-20.5, 0.5, 0.4083), (-20.62, 0.625, 0.4383), (-20.75, 0.75, 0.4083), (-20.87, 0.875, 0.4383), (-4.0, -1.0, 0.0), (-6.0, -0.75, 0.3573), (-6.0, -0.625, 0.3618), (-6.0, -0.5, 0.3062), (-6.0, -0.375, 0.3107), (-6.0, -0.25, 0.2552), (-6.0, -0.125, 0.2597), (-6.0, -2.98e-08, 0.2042), (-6.0, 0.125, 0.2086), (-6.0, 0.25, 0.1531), (-6.0, 0.375, 0.1576), (-6.0, 0.5, 0.1021), (-6.0, 0.625, 0.1066), (-6.0, 0.75, 0.05104), (-6.0, 0.875, 0.05552), (-5.875, -1.0, 0.4128), (-5.75, -1.0, 0.3573), (-5.625, -1.0, 0.3618), (-5.5, -1.0, 0.3062), (-5.375, -1.0, 0.3107), (-5.25, -1.0, 0.2552), (-5.125, -1.0, 0.2597), (-5.0, -1.0, 0.2042), (-4.875, -1.0, 0.2086), (-4.75, -1.0, 0.1531), (-4.625, -1.0, 0.1576), (-4.5, -1.0, 0.1021), (-4.375, -1.0, 0.1066), (-4.25, -1.0, 0.05104), (-4.125, -1.0, 0.05552), (-9.125, -1.0, 0.05552), (-9.25, -1.0, 0.05104), (-9.375, -1.0, 0.1066), (-9.5, -1.0, 0.1021), (-9.625, -1.0, 0.1576), (-9.75, -1.0, 0.1531), (-9.875, -1.0, 0.2086), (-10.0, -1.0, 0.2042), (-10.12, -1.0, 0.2597), (-10.25, -1.0, 0.2552), (-10.38, -1.0, 0.3107), (-10.5, -1.0, 0.3062), (-10.62, -1.0, 0.3618), (-10.75, -1.0, 0.3573), (-10.88, -1.0, 0.4128), (-9.125, 1.0, 0.05552), (-9.25, 1.0, 0.05104), (-9.375, 1.0, 0.1066), (-10.12, 1.0, 0.2597), (-10.25, 1.0, 0.2552), (-10.38, 1.0, 0.3107), (-10.5, 1.0, 0.3062), (-10.88, 1.0, 0.4128), (-9.0, 1.0, 0.0), (-11.0, 1.0, 0.4083), (-9.5, 1.0, 0.1021), (-9.625, 1.0, 0.1576), (-9.75, 1.0, 0.1531), (-9.875, 1.0, 0.2086), (-10.0, 1.0, 0.2042), (-10.62, 1.0, 0.3618), (-10.75, 1.0, 0.3573), (-16.0, -1.0, 0.4083), (-16.0, 1.0, 0.0), (-16.0, -0.875, 0.4128), (-16.0, -1.0, 0.4083), (-14.0, -1.0, 0.0), (-16.0, -0.75, 0.3573), (-16.0, -0.625, 0.3618), (-16.0, -0.5, 0.3062), (-16.0, -0.375, 0.3107), (-16.0, -0.25, 0.2552), (-16.0, -0.125, 0.2597), (-16.0, 0.0, 0.2042), (-16.0, 0.125, 0.2086), (-16.0, 0.25, 0.1531), (-16.0, 0.375, 0.1576), (-16.0, 0.5, 0.1021), (-16.0, 0.625, 0.1066), (-16.0, 0.75, 0.05104), (-16.0, 0.875, 0.05552), (-15.87, -1.0, 0.4128), (-15.75, -1.0, 0.3573), (-15.62, -1.0, 0.3618), (-15.5, -1.0, 0.3062), (-15.37, -1.0, 0.3107), (-15.25, -1.0, 0.2552), (-15.12, -1.0, 0.2597), (-15.0, -1.0, 0.2042), (-14.87, -1.0, 0.2086), (-14.75, -1.0, 0.1531), (-14.62, -1.0, 0.1576), (-14.5, -1.0, 0.1021), (-14.37, -1.0, 0.1066), (-14.25, -1.0, 0.05104), (-14.12, -1.0, 0.05552), (-14.0, 1.0, 0.4083), (-14.0, -1.0, 2.434e-08), (-14.0, 0.875, 0.4128), (-14.0, 1.0, 0.4083), (-16.0, 1.0, 2.434e-08), (-14.0, 0.75, 0.3573), (-14.0, 0.625, 0.3618), (-14.0, 0.5, 0.3062), (-14.0, 0.375, 0.3107), (-14.0, 0.25, 0.2552), (-14.0, 0.125, 0.2597), (-14.0, 0.0, 0.2042), (-14.0, -0.125, 0.2086), (-14.0, -0.25, 0.1531), (-14.0, -0.375, 0.1576), (-14.0, -0.5, 0.1021), (-14.0, -0.625, 0.1066), (-14.0, -0.75, 0.05104), (-14.0, -0.875, 0.05552), (-14.12, 1.0, 0.4128), (-14.25, 1.0, 0.3573), (-14.37, 1.0, 0.3618), (-14.5, 1.0, 0.3062), (-14.62, 1.0, 0.3107), (-14.75, 1.0, 0.2552), (-14.87, 1.0, 0.2597), (-15.0, 1.0, 0.2042), (-15.12, 1.0, 0.2086), (-15.25, 1.0, 0.1531), (-15.37, 1.0, 0.1576), (-15.5, 1.0, 0.1021), (-15.62, 1.0, 0.1066), (-15.75, 1.0, 0.05104), (-15.87, 1.0, 0.05552), (-19.0, 1.0, -2.434e-08), (-19.0, -1.0, 0.4083), (-19.0, 0.875, 0.05552), (-19.0, 1.0, -2.434e-08), (-21.0, 1.0, 0.4083), (-19.0, 0.75, 0.05104), (-19.0, 0.625, 0.1066), (-19.0, 0.5, 0.1021), (-19.0, 0.375, 0.1576), (-19.0, 0.25, 0.1531), (-19.0, 0.125, 0.2086), (-19.0, 0.0, 0.2042), (-19.0, -0.125, 0.2597), (-19.0, -0.25, 0.2552), (-19.0, -0.375, 0.3107), (-19.0, -0.5, 0.3062), (-19.0, -0.625, 0.3618), (-19.0, -0.75, 0.3573), (-19.0, -0.875, 0.4128), (-19.12, 1.0, 0.05552), (-19.25, 1.0, 0.05104), (-19.37, 1.0, 0.1066), (-19.5, 1.0, 0.1021), (-19.62, 1.0, 0.1576), (-19.75, 1.0, 0.1531), (-19.87, 1.0, 0.2086), (-20.0, 1.0, 0.2042), (-20.12, 1.0, 0.2597), (-20.25, 1.0, 0.2552), (-20.37, 1.0, 0.3107), (-20.5, 1.0, 0.3062), (-20.62, 1.0, 0.3618), (-20.75, 1.0, 0.3573), (-20.87, 1.0, 0.4128), (-24.0, 1.0, -2.434e-08), (-24.0, -1.0, 0.4083), (-24.0, 0.875, 0.05552), (-24.0, 1.0, -2.434e-08), (-26.0, 1.0, 0.4083), (-24.0, 0.75, 0.05104), (-24.0, 0.625, 0.1066), (-24.0, 0.5, 0.1021), (-24.0, 0.375, 0.1576), (-24.0, 0.25, 0.1531), (-24.0, 0.125, 0.2086), (-24.0, 0.0, 0.2042), (-24.0, -0.125, 0.2597), (-24.0, -0.25, 0.2552), (-24.0, -0.375, 0.3107), (-24.0, -0.5, 0.3062), (-24.0, -0.625, 0.3618), (-24.0, -0.75, 0.3573), (-24.0, -0.875, 0.4128), (-24.12, 1.0, 0.05552), (-24.25, 1.0, 0.05104), (-24.37, 1.0, 0.1066), (-24.5, 1.0, 0.1021), (-24.62, 1.0, 0.1576), (-24.75, 1.0, 0.1531), (-24.87, 1.0, 0.2086), (-25.0, 1.0, 0.2042), (-25.12, 1.0, 0.2597), (-25.25, 1.0, 0.2552), (-25.37, 1.0, 0.3107), (-25.5, 1.0, 0.3062), (-25.62, 1.0, 0.3618), (-25.75, 1.0, 0.3573), (-25.87, 1.0, 0.4128), (-26.0, -1.0, 0.8166), (-26.0, 1.0, 0.4083), (-26.0, -0.875, 0.8211), (-26.0, -1.0, 0.8166), (-24.0, -1.0, 0.4083), (-26.0, -0.75, 0.7656), (-26.0, -0.625, 0.7701), (-26.0, -0.5, 0.7145), (-26.0, -0.375, 0.719), (-26.0, -0.25, 0.6635), (-26.0, -0.125, 0.668), (-26.0, 0.0, 0.6125), (-26.0, 0.125, 0.6169), (-26.0, 0.25, 0.5614), (-26.0, 0.375, 0.5659), (-26.0, 0.5, 0.5104), (-26.0, 0.625, 0.5149), (-26.0, 0.75, 0.4593), (-26.0, 0.875, 0.4638), (-25.87, -1.0, 0.8211), (-25.75, -1.0, 0.7656), (-25.62, -1.0, 0.7701), (-25.5, -1.0, 0.7145), (-25.37, -1.0, 0.719), (-25.25, -1.0, 0.6635), (-25.12, -1.0, 0.668), (-25.0, -1.0, 0.6125), (-24.87, -1.0, 0.6169), (-24.75, -1.0, 0.5614), (-24.62, -1.0, 0.5659), (-24.5, -1.0, 0.5104), (-24.37, -1.0, 0.5149), (-24.25, -1.0, 0.4593), (-24.12, -1.0, 0.4638), (-1.0, 4.0, 1.521e-09), (-1.0, 6.0, 1.521e-09), (1.0, 4.0, 1.521e-09), (1.0, 6.0, 1.521e-09), (-1.0, 4.125, 0.03), (-1.0, 4.25, 1.521e-09), (-1.0, 4.375, 0.03), (-1.0, 4.5, 1.521e-09), (-1.0, 4.625, 0.03), (-1.0, 4.75, 1.521e-09), (-1.0, 4.875, 0.03), (-1.0, 5.0, 1.521e-09), (-1.0, 5.125, 0.03), (-1.0, 5.25, 1.521e-09), (-1.0, 5.375, 0.03), (-1.0, 5.5, 1.521e-09), (-1.0, 5.625, 0.03), (-1.0, 5.75, 1.521e-09), (-1.0, 5.875, 0.03), (1.0, 4.125, 0.03), (1.0, 4.25, 1.521e-09), (1.0, 4.375, 0.03), (1.0, 4.5, 1.521e-09), (1.0, 4.625, 0.03), (1.0, 4.75, 1.521e-09), (1.0, 4.875, 0.03), (1.0, 5.0, 1.521e-09), (1.0, 5.125, 0.03), (1.0, 5.25, 1.521e-09), (1.0, 5.375, 0.03), (1.0, 5.5, 1.521e-09), (1.0, 5.625, 0.03), (1.0, 5.75, 1.521e-09), (1.0, 5.875, 0.03), (-6.0, 4.0, 0.4083), (-6.0, 6.0, 0.0), (-6.0, 4.125, 0.4128), (-6.0, 4.0, 0.4083), (-4.0, 4.0, 0.0), (-6.0, 4.25, 0.3573), (-6.0, 4.375, 0.3618), (-6.0, 4.5, 0.3062), (-6.0, 4.625, 0.3107), (-6.0, 4.75, 0.2552), (-6.0, 4.875, 0.2597), (-6.0, 5.0, 0.2042), (-6.0, 5.125, 0.2086), (-6.0, 5.25, 0.1531), (-6.0, 5.375, 0.1576), (-6.0, 5.5, 0.1021), (-6.0, 5.625, 0.1066), (-6.0, 5.75, 0.05104), (-6.0, 5.875, 0.05552), (-5.875, 4.0, 0.4128), (-5.75, 4.0, 0.3573), (-5.625, 4.0, 0.3618), (-5.5, 4.0, 0.3062), (-5.375, 4.0, 0.3107), (-5.25, 4.0, 0.2552), (-5.125, 4.0, 0.2597), (-5.0, 4.0, 0.2042), (-4.875, 4.0, 0.2086), (-4.75, 4.0, 0.1531), (-4.625, 4.0, 0.1576), (-4.5, 4.0, 0.1021), (-4.375, 4.0, 0.1066), (-4.25, 4.0, 0.05104), (-4.125, 4.0, 0.05552), (-9.0, 4.0, 0.0), (-11.0, 4.0, 0.4083), (-9.125, 4.0, 0.05552), (-9.25, 4.0, 0.05104), (-9.375, 4.0, 0.1066), (-9.5, 4.0, 0.1021), (-9.625, 4.0, 0.1576), (-9.75, 4.0, 0.1531), (-9.875, 4.0, 0.2086), (-10.0, 4.0, 0.2042), (-10.12, 4.0, 0.2597), (-10.25, 4.0, 0.2552), (-10.38, 4.0, 0.3107), (-10.5, 4.0, 0.3062), (-10.62, 4.0, 0.3618), (-10.75, 4.0, 0.3573), (-10.88, 4.0, 0.4128), (-9.125, 6.0, 0.05552), (-9.25, 6.0, 0.05104), (-9.375, 6.0, 0.1066), (-10.12, 6.0, 0.2597), (-10.25, 6.0, 0.2552), (-10.38, 6.0, 0.3107), (-10.5, 6.0, 0.3062), (-10.88, 6.0, 0.4128), (-9.0, 6.0, 0.0), (-11.0, 6.0, 0.4083), (-9.5, 6.0, 0.1021), (-9.625, 6.0, 0.1576), (-9.75, 6.0, 0.1531), (-9.875, 6.0, 0.2086), (-10.0, 6.0, 0.2042), (-10.62, 6.0, 0.3618), (-10.75, 6.0, 0.3573), (-16.0, 4.0, 0.4083), (-16.0, 6.0, 0.0), (-16.0, 4.125, 0.4128), (-16.0, 4.0, 0.4083), (-14.0, 4.0, 0.0), (-16.0, 4.25, 0.3573), (-16.0, 4.375, 0.3618), (-16.0, 4.5, 0.3062), (-16.0, 4.625, 0.3107), (-16.0, 4.75, 0.2552), (-16.0, 4.875, 0.2597), (-16.0, 5.0, 0.2042), (-16.0, 5.125, 0.2086), (-16.0, 5.25, 0.1531), (-16.0, 5.375, 0.1576), (-16.0, 5.5, 0.1021), (-16.0, 5.625, 0.1066), (-16.0, 5.75, 0.05104), (-16.0, 5.875, 0.05552), (-15.87, 4.0, 0.4128), (-15.75, 4.0, 0.3573), (-15.62, 4.0, 0.3618), (-15.5, 4.0, 0.3062), (-15.37, 4.0, 0.3107), (-15.25, 4.0, 0.2552), (-15.12, 4.0, 0.2597), (-15.0, 4.0, 0.2042), (-14.87, 4.0, 0.2086), (-14.75, 4.0, 0.1531), (-14.62, 4.0, 0.1576), (-14.5, 4.0, 0.1021), (-14.37, 4.0, 0.1066), (-14.25, 4.0, 0.05104), (-14.12, 4.0, 0.05552), (-14.0, 6.0, 0.4083), (-14.0, 4.0, 2.434e-08), (-14.0, 5.875, 0.4128), (-14.0, 6.0, 0.4083), (-16.0, 6.0, 2.434e-08), (-14.0, 5.75, 0.3573), (-14.0, 5.625, 0.3618), (-14.0, 5.5, 0.3062), (-14.0, 5.375, 0.3107), (-14.0, 5.25, 0.2552), (-14.0, 5.125, 0.2597), (-14.0, 5.0, 0.2042), (-14.0, 4.875, 0.2086), (-14.0, 4.75, 0.1531), (-14.0, 4.625, 0.1576), (-14.0, 4.5, 0.1021), (-14.0, 4.375, 0.1066), (-14.0, 4.25, 0.05104), (-14.0, 4.125, 0.05552), (-14.12, 6.0, 0.4128), (-14.25, 6.0, 0.3573), (-14.37, 6.0, 0.3618), (-14.5, 6.0, 0.3062), (-14.62, 6.0, 0.3107), (-14.75, 6.0, 0.2552), (-14.87, 6.0, 0.2597), (-15.0, 6.0, 0.2042), (-15.12, 6.0, 0.2086), (-15.25, 6.0, 0.1531), (-15.37, 6.0, 0.1576), (-15.5, 6.0, 0.1021), (-15.62, 6.0, 0.1066), (-15.75, 6.0, 0.05104), (-15.87, 6.0, 0.05552), (-19.0, 6.0, -2.434e-08), (-19.0, 4.0, 0.4083), (-19.0, 5.875, 0.05552), (-19.0, 6.0, -2.434e-08), (-21.0, 6.0, 0.4083), (-19.0, 5.75, 0.05104), (-19.0, 5.625, 0.1066), (-19.0, 5.5, 0.1021), (-19.0, 5.375, 0.1576), (-19.0, 5.25, 0.1531), (-19.0, 5.125, 0.2086), (-19.0, 5.0, 0.2042), (-19.0, 4.875, 0.2597), (-19.0, 4.75, 0.2552), (-19.0, 4.625, 0.3107), (-19.0, 4.5, 0.3062), (-19.0, 4.375, 0.3618), (-19.0, 4.25, 0.3573), (-19.0, 4.125, 0.4128), (-19.12, 6.0, 0.05552), (-19.25, 6.0, 0.05104), (-19.37, 6.0, 0.1066), (-19.5, 6.0, 0.1021), (-19.62, 6.0, 0.1576), (-19.75, 6.0, 0.1531), (-19.87, 6.0, 0.2086), (-20.0, 6.0, 0.2042), (-20.12, 6.0, 0.2597), (-20.25, 6.0, 0.2552), (-20.37, 6.0, 0.3107), (-20.5, 6.0, 0.3062), (-20.62, 6.0, 0.3618), (-20.75, 6.0, 0.3573), (-20.87, 6.0, 0.4128), (-24.0, 6.0, -2.434e-08), (-24.0, 4.0, 0.4083), (-24.0, 5.875, 0.05552), (-24.0, 6.0, -2.434e-08), (-26.0, 6.0, 0.4083), (-24.0, 5.75, 0.05104), (-24.0, 5.625, 0.1066), (-24.0, 5.5, 0.1021), (-24.0, 5.375, 0.1576), (-24.0, 5.25, 0.1531), (-24.0, 5.125, 0.2086), (-24.0, 5.0, 0.2042), (-24.0, 4.875, 0.2597), (-24.0, 4.75, 0.2552), (-24.0, 4.625, 0.3107), (-24.0, 4.5, 0.3062), (-24.0, 4.375, 0.3618), (-24.0, 4.25, 0.3573), (-24.0, 4.125, 0.4128), (-24.12, 6.0, 0.05552), (-24.25, 6.0, 0.05104), (-24.37, 6.0, 0.1066), (-24.5, 6.0, 0.1021), (-24.62, 6.0, 0.1576), (-24.75, 6.0, 0.1531), (-24.87, 6.0, 0.2086), (-25.0, 6.0, 0.2042), (-25.12, 6.0, 0.2597), (-25.25, 6.0, 0.2552), (-25.37, 6.0, 0.3107), (-25.5, 6.0, 0.3062), (-25.62, 6.0, 0.3618), (-25.75, 6.0, 0.3573), (-25.87, 6.0, 0.4128), (-26.0, 4.0, 0.8166), (-26.0, 6.0, 0.4083), (-26.0, 4.125, 0.8211), (-26.0, 4.0, 0.8166), (-24.0, 4.0, 0.4083), (-26.0, 4.25, 0.7656), (-26.0, 4.375, 0.7701), (-26.0, 4.5, 0.7145), (-26.0, 4.625, 0.719), (-26.0, 4.75, 0.6635), (-26.0, 4.875, 0.668), (-26.0, 5.0, 0.6125), (-26.0, 5.125, 0.6169), (-26.0, 5.25, 0.5614), (-26.0, 5.375, 0.5659), (-26.0, 5.5, 0.5104), (-26.0, 5.625, 0.5149), (-26.0, 5.75, 0.4593), (-26.0, 5.875, 0.4638), (-25.87, 4.0, 0.8211), (-25.75, 4.0, 0.7656), (-25.62, 4.0, 0.7701), (-25.5, 4.0, 0.7145), (-25.37, 4.0, 0.719), (-25.25, 4.0, 0.6635), (-25.12, 4.0, 0.668), (-25.0, 4.0, 0.6125), (-24.87, 4.0, 0.6169), (-24.75, 4.0, 0.5614), (-24.62, 4.0, 0.5659), (-24.5, 4.0, 0.5104), (-24.37, 4.0, 0.5149), (-24.25, 4.0, 0.4593), (-24.12, 4.0, 0.4638), (-21.0, 6.0, 0.4083), (-21.0, 4.0, 0.4083), (-21.0, 6.0, 0.4083), (-19.0, 4.0, 0.4083), (-21.0, 5.875, 0.4383), (-21.0, 5.75, 0.4083), (-21.0, 5.625, 0.4383), (-21.0, 5.5, 0.4083), (-21.0, 5.375, 0.4383), (-21.0, 5.25, 0.4083), (-21.0, 5.125, 0.4383), (-21.0, 5.0, 0.4083), (-21.0, 4.875, 0.4383), (-21.0, 4.75, 0.4083), (-21.0, 4.625, 0.4383), (-21.0, 4.5, 0.4083), (-21.0, 4.375, 0.4383), (-21.0, 4.25, 0.4083), (-21.0, 4.125, 0.4383), (-20.87, 5.875, 0.4383), (-20.75, 5.75, 0.4083), (-20.62, 5.625, 0.4383), (-20.5, 5.5, 0.4083), (-20.37, 5.375, 0.4383), (-20.25, 5.25, 0.4083), (-20.12, 5.125, 0.4383), (-20.0, 5.0, 0.4083), (-19.87, 4.875, 0.4383), (-19.75, 4.75, 0.4083), (-19.62, 4.625, 0.4383), (-19.5, 4.5, 0.4083), (-19.37, 4.375, 0.4383), (-19.25, 4.25, 0.4083), (-19.12, 4.125, 0.4383), (-4.0, 4.0, 0.0), (-4.0, 6.0, 0.0), (-4.0, 4.0, 0.0), (-6.0, 6.0, 0.0), (-4.0, 4.125, 0.03), (-4.0, 4.25, 0.0), (-4.0, 4.375, 0.03), (-4.0, 4.5, 0.0), (-4.0, 4.625, 0.03), (-4.0, 4.75, 0.0), (-4.0, 4.875, 0.03), (-4.0, 5.0, 0.0), (-4.0, 5.125, 0.03), (-4.0, 5.25, 0.0), (-4.0, 5.375, 0.03), (-4.0, 5.5, 0.0), (-4.0, 5.625, 0.03), (-4.0, 5.75, 0.0), (-4.0, 5.875, 0.03), (-4.125, 4.125, 0.03), (-4.25, 4.25, 0.0), (-4.375, 4.375, 0.03), (-4.5, 4.5, 0.0), (-4.625, 4.625, 0.03), (-4.75, 4.75, 0.0), (-4.875, 4.875, 0.03), (-5.0, 5.0, 0.0), (-5.125, 5.125, 0.03), (-5.25, 5.25, 0.0), (-5.375, 5.375, 0.03), (-5.5, 5.5, 0.0), (-5.625, 5.625, 0.03), (-5.75, 5.75, 0.0), (-5.875, 5.875, 0.03)], [], [(5, 123, 4, 2), (137, 108, 3, 122), (39, 9, 7, 24), (8, 25, 10, 6), (25, 26, 11, 10), (26, 27, 12, 11), (27, 28, 13, 12), (28, 29, 14, 13), (29, 30, 15, 14), (30, 31, 16, 15), (31, 32, 17, 16), (32, 33, 18, 17), (33, 34, 19, 18), (34, 35, 20, 19), (35, 36, 21, 20), (36, 37, 22, 21), (37, 38, 23, 22), (38, 39, 24, 23), (39, 38, 9), (38, 37, 36), (36, 35, 34), (34, 33, 32), (32, 31, 30), (30, 29, 28), (28, 27, 26), (26, 25, 8), (23, 24, 7), (22, 23, 21), (20, 21, 19), (18, 19, 17), (16, 17, 15), (14, 15, 13), (12, 13, 11), (10, 11, 6), (73, 43, 41, 58), (42, 59, 44, 40), (59, 60, 45, 44), (60, 61, 46, 45), (61, 62, 47, 46), (62, 63, 48, 47), (63, 64, 49, 48), (64, 65, 50, 49), (65, 66, 51, 50), (66, 67, 52, 51), (67, 68, 53, 52), (68, 69, 54, 53), (69, 70, 55, 54), (70, 71, 56, 55), (71, 72, 57, 56), (72, 73, 58, 57), (73, 72, 43), (72, 71, 70), (70, 69, 68), (68, 67, 66), (66, 65, 64), (64, 63, 62), (62, 61, 60), (60, 59, 42), (57, 58, 41), (56, 57, 55), (54, 55, 53), (52, 53, 51), (50, 51, 49), (48, 49, 47), (46, 47, 45), (44, 45, 40), (107, 77, 75, 92), (76, 93, 78, 74), (93, 94, 79, 78), (94, 95, 80, 79), (95, 96, 81, 80), (96, 97, 82, 81), (97, 98, 83, 82), (98, 99, 84, 83), (99, 100, 85, 84), (100, 101, 86, 85), (101, 102, 87, 86), (102, 103, 88, 87), (103, 104, 89, 88), (104, 105, 90, 89), (105, 106, 91, 90), (106, 107, 92, 91), (107, 106, 77), (106, 105, 104), (104, 103, 102), (102, 101, 100), (100, 99, 98), (98, 97, 96), (96, 95, 94), (94, 93, 76), (91, 92, 75), (90, 91, 89), (88, 89, 87), (86, 87, 85), (84, 85, 83), (82, 83, 81), (80, 81, 79), (78, 79, 74), (123, 124, 109, 4), (124, 125, 110, 109), (125, 126, 111, 110), (126, 127, 112, 111), (127, 128, 113, 112), (128, 129, 114, 113), (129, 130, 115, 114), (130, 131, 116, 115), (131, 132, 117, 116), (132, 133, 118, 117), (133, 134, 119, 118), (134, 135, 120, 119), (135, 136, 121, 120), (136, 137, 122, 121), (109, 2, 4), (111, 109, 110), (113, 111, 112), (115, 113, 114), (117, 115, 116), (119, 117, 118), (121, 119, 120), (122, 3, 121), (123, 5, 124), (125, 124, 126), (127, 126, 128), (129, 128, 130), (131, 130, 132), (133, 132, 134), (135, 134, 136), (136, 108, 137), (153, 154, 139, 138), (154, 155, 140, 139), (156, 157, 147, 146), (157, 158, 148, 147), (158, 159, 149, 148), (151, 152, 1), (150, 151, 149), (148, 149, 147), (146, 147, 145), (144, 145, 143), (142, 143, 141), (140, 141, 139), (138, 139, 0), (166, 165, 167), (164, 163, 165), (160, 162, 1, 152), (161, 153, 138, 0), (155, 163, 141, 140), (163, 164, 142, 141), (164, 165, 143, 142), (165, 166, 144, 143), (166, 167, 145, 144), (167, 156, 146, 145), (159, 168, 150, 149), (168, 169, 151, 150), (169, 160, 152, 151), (169, 162, 160), (168, 159, 169), (158, 157, 159), (156, 167, 157), (155, 154, 163), (153, 161, 154), (173, 189, 172, 170), (203, 174, 171, 188), (189, 190, 175, 172), (190, 191, 176, 175), (191, 192, 177, 176), (192, 193, 178, 177), (193, 194, 179, 178), (194, 195, 180, 179), (195, 196, 181, 180), (196, 197, 182, 181), (197, 198, 183, 182), (198, 199, 184, 183), (199, 200, 185, 184), (200, 201, 186, 185), (201, 202, 187, 186), (202, 203, 188, 187), (175, 170, 172), (177, 175, 176), (179, 177, 178), (181, 179, 180), (183, 181, 182), (185, 183, 184), (187, 185, 186), (188, 171, 187), (189, 173, 190), (191, 190, 192), (193, 192, 194), (195, 194, 196), (197, 196, 198), (199, 198, 200), (201, 200, 202), (202, 174, 203), (207, 223, 206, 204), (237, 208, 205, 222), (223, 224, 209, 206), (224, 225, 210, 209), (225, 226, 211, 210), (226, 227, 212, 211), (227, 228, 213, 212), (228, 229, 214, 213), (229, 230, 215, 214), (230, 231, 216, 215), (231, 232, 217, 216), (232, 233, 218, 217), (233, 234, 219, 218), (234, 235, 220, 219), (235, 236, 221, 220), (236, 237, 222, 221), (209, 204, 206), (211, 209, 210), (213, 211, 212), (215, 213, 214), (217, 215, 216), (219, 217, 218), (221, 219, 220), (222, 205, 221), (223, 207, 224), (225, 224, 226), (227, 226, 228), (229, 228, 230), (231, 230, 232), (233, 232, 234), (235, 234, 236), (236, 208, 237), (241, 257, 240, 238), (271, 242, 239, 256), (257, 258, 243, 240), (258, 259, 244, 243), (259, 260, 245, 244), (260, 261, 246, 245), (261, 262, 247, 246), (262, 263, 248, 247), (263, 264, 249, 248), (264, 265, 250, 249), (265, 266, 251, 250), (266, 267, 252, 251), (267, 268, 253, 252), (268, 269, 254, 253), (269, 270, 255, 254), (270, 271, 256, 255), (243, 238, 240), (245, 243, 244), (247, 245, 246), (249, 247, 248), (251, 249, 250), (253, 251, 252), (255, 253, 254), (256, 239, 255), (257, 241, 258), (259, 258, 260), (261, 260, 262), (263, 262, 264), (265, 264, 266), (267, 266, 268), (269, 268, 270), (270, 242, 271), (275, 291, 274, 272), (305, 276, 273, 290), (291, 292, 277, 274), (292, 293, 278, 277), (293, 294, 279, 278), (294, 295, 280, 279), (295, 296, 281, 280), (296, 297, 282, 281), (297, 298, 283, 282), (298, 299, 284, 283), (299, 300, 285, 284), (300, 301, 286, 285), (301, 302, 287, 286), (302, 303, 288, 287), (303, 304, 289, 288), (304, 305, 290, 289), (277, 272, 274), (279, 277, 278), (281, 279, 280), (283, 281, 282), (285, 283, 284), (287, 285, 286), (289, 287, 288), (290, 273, 289), (291, 275, 292), (293, 292, 294), (295, 294, 296), (297, 296, 298), (299, 298, 300), (301, 300, 302), (303, 302, 304), (304, 276, 305), (309, 325, 308, 306), (339, 310, 307, 324), (325, 326, 311, 308), (326, 327, 312, 311), (327, 328, 313, 312), (328, 329, 314, 313), (329, 330, 315, 314), (330, 331, 316, 315), (331, 332, 317, 316), (332, 333, 318, 317), (333, 334, 319, 318), (334, 335, 320, 319), (335, 336, 321, 320), (336, 337, 322, 321), (337, 338, 323, 322), (338, 339, 324, 323), (311, 306, 308), (313, 311, 312), (315, 313, 314), (317, 315, 316), (319, 317, 318), (321, 319, 320), (323, 321, 322), (324, 307, 323), (325, 309, 326), (327, 326, 328), (329, 328, 330), (331, 330, 332), (333, 332, 334), (335, 334, 336), (337, 336, 338), (338, 310, 339), (373, 343, 341, 358), (342, 359, 344, 340), (359, 360, 345, 344), (360, 361, 346, 345), (361, 362, 347, 346), (362, 363, 348, 347), (363, 364, 349, 348), (364, 365, 350, 349), (365, 366, 351, 350), (366, 367, 352, 351), (367, 368, 353, 352), (368, 369, 354, 353), (369, 370, 355, 354), (370, 371, 356, 355), (371, 372, 357, 356), (372, 373, 358, 357), (373, 372, 343), (372, 371, 370), (370, 369, 368), (368, 367, 366), (366, 365, 364), (364, 363, 362), (362, 361, 360), (360, 359, 342), (357, 358, 341), (356, 357, 355), (354, 355, 353), (352, 353, 351), (350, 351, 349), (348, 349, 347), (346, 347, 345), (344, 345, 340), (377, 393, 376, 374), (407, 378, 375, 392), (393, 394, 379, 376), (394, 395, 380, 379), (395, 396, 381, 380), (396, 397, 382, 381), (397, 398, 383, 382), (398, 399, 384, 383), (399, 400, 385, 384), (400, 401, 386, 385), (401, 402, 387, 386), (402, 403, 388, 387), (403, 404, 389, 388), (404, 405, 390, 389), (405, 406, 391, 390), (406, 407, 392, 391), (379, 374, 376), (381, 379, 380), (383, 381, 382), (385, 383, 384), (387, 385, 386), (389, 387, 388), (391, 389, 390), (392, 375, 391), (393, 377, 394), (395, 394, 396), (397, 396, 398), (399, 398, 400), (401, 400, 402), (403, 402, 404), (405, 404, 406), (406, 378, 407), (425, 426, 411, 410), (426, 427, 412, 411), (428, 429, 419, 418), (429, 430, 420, 419), (430, 431, 421, 420), (423, 424, 409), (422, 423, 421), (420, 421, 419), (418, 419, 417), (416, 417, 415), (414, 415, 413), (412, 413, 411), (410, 411, 408), (438, 437, 439), (436, 435, 437), (432, 434, 409, 424), (433, 425, 410, 408), (427, 435, 413, 412), (435, 436, 414, 413), (436, 437, 415, 414), (437, 438, 416, 415), (438, 439, 417, 416), (439, 428, 418, 417), (431, 440, 422, 421), (440, 441, 423, 422), (441, 432, 424, 423), (441, 434, 432), (440, 431, 441), (430, 429, 431), (428, 439, 429), (427, 426, 435), (425, 433, 426), (445, 461, 444, 442), (475, 446, 443, 460), (461, 462, 447, 444), (462, 463, 448, 447), (463, 464, 449, 448), (464, 465, 450, 449), (465, 466, 451, 450), (466, 467, 452, 451), (467, 468, 453, 452), (468, 469, 454, 453), (469, 470, 455, 454), (470, 471, 456, 455), (471, 472, 457, 456), (472, 473, 458, 457), (473, 474, 459, 458), (474, 475, 460, 459), (447, 442, 444), (449, 447, 448), (451, 449, 450), (453, 451, 452), (455, 453, 454), (457, 455, 456), (459, 457, 458), (460, 443, 459), (461, 445, 462), (463, 462, 464), (465, 464, 466), (467, 466, 468), (469, 468, 470), (471, 470, 472), (473, 472, 474), (474, 446, 475), (479, 495, 478, 476), (509, 480, 477, 494), (495, 496, 481, 478), (496, 497, 482, 481), (497, 498, 483, 482), (498, 499, 484, 483), (499, 500, 485, 484), (500, 501, 486, 485), (501, 502, 487, 486), (502, 503, 488, 487), (503, 504, 489, 488), (504, 505, 490, 489), (505, 506, 491, 490), (506, 507, 492, 491), (507, 508, 493, 492), (508, 509, 494, 493), (481, 476, 478), (483, 481, 482), (485, 483, 484), (487, 485, 486), (489, 487, 488), (491, 489, 490), (493, 491, 492), (494, 477, 493), (495, 479, 496), (497, 496, 498), (499, 498, 500), (501, 500, 502), (503, 502, 504), (505, 504, 506), (507, 506, 508), (508, 480, 509), (513, 529, 512, 510), (543, 514, 511, 528), (529, 530, 515, 512), (530, 531, 516, 515), (531, 532, 517, 516), (532, 533, 518, 517), (533, 534, 519, 518), (534, 535, 520, 519), (535, 536, 521, 520), (536, 537, 522, 521), (537, 538, 523, 522), (538, 539, 524, 523), (539, 540, 525, 524), (540, 541, 526, 525), (541, 542, 527, 526), (542, 543, 528, 527), (515, 510, 512), (517, 515, 516), (519, 517, 518), (521, 519, 520), (523, 521, 522), (525, 523, 524), (527, 525, 526), (528, 511, 527), (529, 513, 530), (531, 530, 532), (533, 532, 534), (535, 534, 536), (537, 536, 538), (539, 538, 540), (541, 540, 542), (542, 514, 543), (547, 563, 546, 544), (577, 548, 545, 562), (563, 564, 549, 546), (564, 565, 550, 549), (565, 566, 551, 550), (566, 567, 552, 551), (567, 568, 553, 552), (568, 569, 554, 553), (569, 570, 555, 554), (570, 571, 556, 555), (571, 572, 557, 556), (572, 573, 558, 557), (573, 574, 559, 558), (574, 575, 560, 559), (575, 576, 561, 560), (576, 577, 562, 561), (549, 544, 546), (551, 549, 550), (553, 551, 552), (555, 553, 554), (557, 555, 556), (559, 557, 558), (561, 559, 560), (562, 545, 561), (563, 547, 564), (565, 564, 566), (567, 566, 568), (569, 568, 570), (571, 570, 572), (573, 572, 574), (575, 574, 576), (576, 548, 577), (581, 597, 580, 578), (611, 582, 579, 596), (597, 598, 583, 580), (598, 599, 584, 583), (599, 600, 585, 584), (600, 601, 586, 585), (601, 602, 587, 586), (602, 603, 588, 587), (603, 604, 589, 588), (604, 605, 590, 589), (605, 606, 591, 590), (606, 607, 592, 591), (607, 608, 593, 592), (608, 609, 594, 593), (609, 610, 595, 594), (610, 611, 596, 595), (583, 578, 580), (585, 583, 584), (587, 585, 586), (589, 587, 588), (591, 589, 590), (593, 591, 592), (595, 593, 594), (596, 579, 595), (597, 581, 598), (599, 598, 600), (601, 600, 602), (603, 602, 604), (605, 604, 606), (607, 606, 608), (609, 608, 610), (610, 582, 611), (645, 630, 613, 615), (614, 612, 616, 631), (631, 616, 617, 632), (632, 617, 618, 633), (633, 618, 619, 634), (634, 619, 620, 635), (635, 620, 621, 636), (636, 621, 622, 637), (637, 622, 623, 638), (638, 623, 624, 639), (639, 624, 625, 640), (640, 625, 626, 641), (641, 626, 627, 642), (642, 627, 628, 643), (643, 628, 629, 644), (644, 629, 630, 645), (645, 615, 644), (644, 642, 643), (642, 640, 641), (640, 638, 639), (638, 636, 637), (636, 634, 635), (634, 632, 633), (632, 614, 631), (629, 613, 630), (628, 627, 629), (626, 625, 627), (624, 623, 625), (622, 621, 623), (620, 619, 621), (618, 617, 619), (616, 612, 617), (679, 664, 647, 649), (648, 646, 650, 665), (665, 650, 651, 666), (666, 651, 652, 667), (667, 652, 653, 668), (668, 653, 654, 669), (669, 654, 655, 670), (670, 655, 656, 671), (671, 656, 657, 672), (672, 657, 658, 673), (673, 658, 659, 674), (674, 659, 660, 675), (675, 660, 661, 676), (676, 661, 662, 677), (677, 662, 663, 678), (678, 663, 664, 679), (679, 649, 678), (678, 676, 677), (676, 674, 675), (674, 672, 673), (672, 670, 671), (670, 668, 669), (668, 666, 667), (666, 648, 665), (663, 647, 664), (662, 661, 663), (660, 659, 661), (658, 657, 659), (656, 655, 657), (654, 653, 655), (652, 651, 653), (650, 646, 651)])
me_plane.materials.append(mat_mud_normal)
me_plane.use_remesh_preserve_volume = False
me_plane.use_remesh_preserve_attributes = False
me_plane.use_mirror_vertex_groups = False
me_plane.update()

# ---- objects
ob_empty = bpy.data.objects.new('Empty', None)
ob_plane_011 = bpy.data.objects.new('Plane.011', me_plane_005)
ob_plane_010 = bpy.data.objects.new('Plane.010', me_plane_010)
ob_plane_009 = bpy.data.objects.new('Plane.009', me_plane_004)
ob_plane_008 = bpy.data.objects.new('Plane.008', me_plane_011)
ob_plane_005 = bpy.data.objects.new('Plane.005', me_plane_008)
ob_plane_007 = bpy.data.objects.new('Plane.007', me_plane_009)
ob_plane_006 = bpy.data.objects.new('Plane.006', me_plane_007)
ob_plane_004 = bpy.data.objects.new('Plane.004', me_plane_006)
ob_plane_003 = bpy.data.objects.new('Plane.003', me_plane_003)
ob_plane_001 = bpy.data.objects.new('Plane.001', me_plane_002)
ob_plane_002 = bpy.data.objects.new('Plane.002', me_plane_001)
ob_rotationcontrol = bpy.data.objects.new('RotationControl', None)
ob_cameratarget = bpy.data.objects.new('CameraTarget', None)
ob_camera = bpy.data.objects.new('Camera', cam_camera)
ob_lamp_002 = bpy.data.objects.new('Lamp.002', light_lamp_004)
ob_lamp_001 = bpy.data.objects.new('Lamp.001', light_lamp_003)
ob_plane = bpy.data.objects.new('Plane', me_plane)

# ---- transforms, parenting, visibility, modifiers, constraints
ob_empty.location = (-5.0, 0.0, -1.0)
ob_empty.empty_image_offset = (0.0, 0.0)
ob_empty.lineart.crease_threshold = 0.0
ob_plane_011.parent = ob_empty
ob_plane_011.matrix_parent_inverse = Matrix(((1.0, 0.0, 0.0, 0.0), (0.0, 1.0, 0.0, 0.0), (0.0, 0.0, 1.0, 1.0), (0.0, 0.0, 0.0, 1.0)))
ob_plane_011.location = (-240.0, 0.0, 0.0)
ob_plane_011.show_wire = True
ob_plane_011.lineart.crease_threshold = 0.0
ob_plane_010.parent = ob_empty
ob_plane_010.matrix_parent_inverse = Matrix(((1.0, 0.0, 0.0, 0.0), (0.0, 1.0, 0.0, 0.0), (0.0, 0.0, 1.0, 1.0), (0.0, 0.0, 0.0, 1.0)))
ob_plane_010.location = (-210.0, 0.0, 0.2)
ob_plane_010.show_wire = True
ob_plane_010.lineart.crease_threshold = 0.0
ob_plane_009.parent = ob_empty
ob_plane_009.matrix_parent_inverse = Matrix(((1.0, 0.0, 0.0, 0.0), (0.0, 1.0, 0.0, 0.0), (0.0, 0.0, 1.0, 1.0), (0.0, 0.0, 0.0, 1.0)))
ob_plane_009.location = (-180.0, 0.0, 0.0)
ob_plane_009.show_wire = True
ob_plane_009.lineart.crease_threshold = 0.0
ob_plane_008.parent = ob_empty
ob_plane_008.matrix_parent_inverse = Matrix(((1.0, 0.0, 0.0, 0.0), (0.0, 1.0, 0.0, 0.0), (0.0, 0.0, 1.0, 1.0), (0.0, 0.0, 0.0, 1.0)))
ob_plane_008.location = (-180.0, 0.0, 0.21)
ob_plane_008.show_wire = True
ob_plane_008.lineart.crease_threshold = 0.0
ob_plane_005.parent = ob_empty
ob_plane_005.matrix_parent_inverse = Matrix(((1.0, 0.0, 0.0, 0.0), (0.0, 1.0, 0.0, 0.0), (0.0, 0.0, 1.0, 1.0), (0.0, 0.0, 0.0, 1.0)))
ob_plane_005.location = (-150.0, 0.0, 0.21)
ob_plane_005.show_wire = True
ob_plane_005.lineart.crease_threshold = 0.0
ob_plane_007.parent = ob_empty
ob_plane_007.matrix_parent_inverse = Matrix(((1.0, 0.0, 0.0, 0.0), (0.0, 1.0, 0.0, 0.0), (0.0, 0.0, 1.0, 1.0), (0.0, 0.0, 0.0, 1.0)))
ob_plane_007.location = (-150.0, 0.0, 0.0)
ob_plane_007.show_wire = True
ob_plane_007.lineart.crease_threshold = 0.0
ob_plane_006.parent = ob_empty
ob_plane_006.matrix_parent_inverse = Matrix(((1.0, 0.0, 0.0, 0.0), (0.0, 1.0, 0.0, 0.0), (0.0, 0.0, 1.0, 1.0), (0.0, 0.0, 0.0, 1.0)))
ob_plane_006.location = (-120.0, 0.0, 0.21)
ob_plane_006.show_wire = True
ob_plane_006.lineart.crease_threshold = 0.0
ob_plane_004.parent = ob_empty
ob_plane_004.matrix_parent_inverse = Matrix(((1.0, 0.0, 0.0, 0.0), (0.0, 1.0, 0.0, 0.0), (0.0, 0.0, 1.0, 1.0), (0.0, 0.0, 0.0, 1.0)))
ob_plane_004.location = (-120.0, 0.0, 0.0)
ob_plane_004.show_wire = True
ob_plane_004.lineart.crease_threshold = 0.0
ob_plane_003.parent = ob_empty
ob_plane_003.matrix_parent_inverse = Matrix(((1.0, 0.0, 0.0, 0.0), (0.0, 1.0, 0.0, 0.0), (0.0, 0.0, 1.0, 1.0), (0.0, 0.0, 0.0, 1.0)))
ob_plane_003.location = (-90.0, 0.0, 0.0)
ob_plane_003.show_wire = True
ob_plane_003.lineart.crease_threshold = 0.0
ob_plane_001.parent = ob_empty
ob_plane_001.matrix_parent_inverse = Matrix(((1.0, 0.0, 0.0, 0.0), (0.0, 1.0, 0.0, 0.0), (0.0, 0.0, 1.0, 1.0), (0.0, 0.0, 0.0, 1.0)))
ob_plane_001.location = (-60.0, 0.0, 0.0)
ob_plane_001.show_wire = True
ob_plane_001.lineart.crease_threshold = 0.0
ob_plane_002.parent = ob_empty
ob_plane_002.matrix_parent_inverse = Matrix(((1.0, 0.0, 0.0, 0.0), (0.0, 1.0, 0.0, 0.0), (0.0, 0.0, 1.0, 1.0), (0.0, 0.0, 0.0, 1.0)))
ob_plane_002.location = (-30.0, 0.0, 0.0)
ob_plane_002.show_wire = True
ob_plane_002.lineart.crease_threshold = 0.0
ob_rotationcontrol.location = (0.0, 0.0, 0.0)
ob_rotationcontrol.rotation_euler = (0.0, 0.0, -1.571)
ob_rotationcontrol.empty_image_offset = (0.0, 0.0)
ob_rotationcontrol.lineart.crease_threshold = 0.0
ob_cameratarget.parent = ob_rotationcontrol
ob_cameratarget.location = (0.0, 0.0, 0.817)
ob_cameratarget.empty_image_offset = (0.0, 0.0)
ob_cameratarget.lineart.crease_threshold = 0.0
ob_camera.parent = ob_cameratarget
ob_camera.location = (1.0, 1.0, 0.817)
ob_camera.rotation_euler = (1.109, 0.01082, 0.8149)
ob_camera.lock_rotations_4d = False
ob_camera.empty_display_type = 'ARROWS'
ob_camera.color = (0.0, 0.0, 0.0, 0.0)
ob_camera.display_type = 'WIRE'
ob_camera.lineart.crease_threshold = 0.0
_c = ob_camera.constraints.new('TRACK_TO'); _c.name = 'TrackTo'
_c.target = ob_cameratarget
ob_lamp_002.parent = ob_rotationcontrol
ob_lamp_002.location = (-1.0, 2.0, 2.0)
ob_lamp_002.lock_rotations_4d = False
ob_lamp_002.empty_display_type = 'ARROWS'
ob_lamp_002.color = (0.0, 0.0, 0.0, 0.0)
ob_lamp_002.lineart.crease_threshold = 0.0
_c = ob_lamp_002.constraints.new('TRACK_TO'); _c.name = 'TrackTo'
_c.target = ob_rotationcontrol
ob_lamp_001.parent = ob_rotationcontrol
ob_lamp_001.location = (-1.0, 2.0, 0.8)
ob_lamp_001.lock_rotations_4d = False
ob_lamp_001.empty_display_type = 'ARROWS'
ob_lamp_001.color = (0.0, 0.0, 0.0, 0.0)
ob_lamp_001.lineart.crease_threshold = 0.0
_c = ob_lamp_001.constraints.new('TRACK_TO'); _c.name = 'TrackTo'
_c.target = ob_rotationcontrol
ob_plane.location = (25.0, -5.0, 0.0)
ob_plane.lineart.crease_threshold = 0.0

# ---- collection membership
col_collection_1.objects.link(ob_empty)
col_collection_1.objects.link(ob_plane_011)
col_collection_1.objects.link(ob_plane_010)
col_collection_1.objects.link(ob_plane_009)
col_collection_1.objects.link(ob_plane_008)
col_collection_1.objects.link(ob_plane_005)
col_collection_1.objects.link(ob_plane_007)
col_collection_1.objects.link(ob_plane_006)
col_collection_1.objects.link(ob_plane_004)
col_collection_1.objects.link(ob_plane_003)
col_collection_1.objects.link(ob_plane_001)
col_collection_1.objects.link(ob_plane_002)
col_collection_1.objects.link(ob_rotationcontrol)
col_collection_1.objects.link(ob_cameratarget)
col_collection_1.objects.link(ob_camera)
col_collection_1.objects.link(ob_lamp_002)
col_collection_1.objects.link(ob_lamp_001)
col_collection_1.objects.link(ob_plane)

# ---- scene / render settings (as saved in the file)
scene.camera = ob_camera
scene.frame_start = 0; scene.frame_end = 216; scene.frame_set(0)
scene.render.engine = 'BLENDER_EEVEE_NEXT'
scene.render.image_settings.compression = 90
scene.render.resolution_x = 256
scene.render.resolution_y = 256
scene.render.dither_intensity = 0.0
scene.render.bake_margin = 2
scene.render.bake_bias = 0.0
scene.cycles.use_denoising = False
scene.cycles.samples = 10
scene.cycles.sampling_pattern = 'TABULATED_SOBOL'
scene.cycles.light_sampling_threshold = 0.0
scene.cycles.use_adaptive_sampling = False
scene.cycles.use_light_tree = False
scene.cycles.blur_glossy = 0.0
scene.cycles.volume_bounces = 1
scene.cycles.pixel_filter_type = 'GAUSSIAN'
scene.cycles.sample_clamp_indirect = 0.0
scene.view_settings.view_transform = 'Standard'
bpy.context.view_layer.update()
